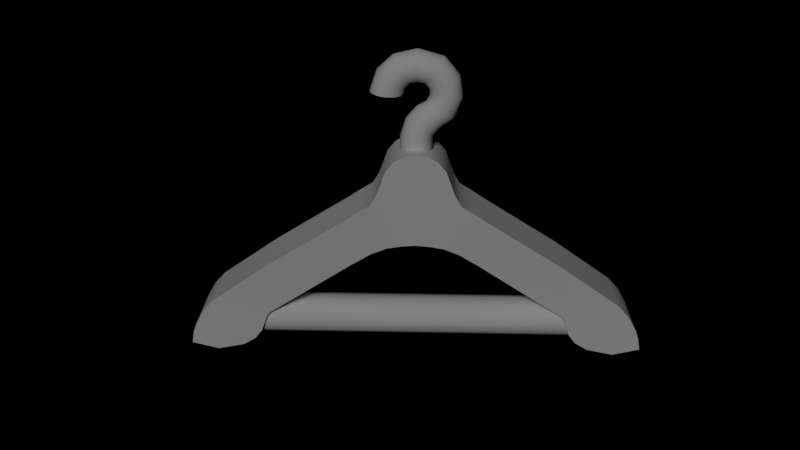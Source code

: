 # Source: Props.blend  (saved by Blender 2.79.0; exported with 4.5.12 LTS)
import bpy
from mathutils import Matrix  # noqa: F401  (used for matrix-valued properties, if any)

bpy.ops.wm.read_factory_settings(use_empty=True)
scene = bpy.context.scene
scene.name = 'Scene'

# ---- collections
col_collection_1 = bpy.data.collections.new('Collection 1'); scene.collection.children.link(col_collection_1)

# ---- materials (node trees are filled in below, after node groups)
mat_material = bpy.data.materials.new('Material')
mat_material.alpha_threshold = 0.0
mat_material.roughness = 0.5
mat_material.line_color = (0.0, 0.0, 0.0, 1.0)
mat_material_001 = bpy.data.materials.new('Material.001')
mat_material_001.alpha_threshold = 0.0
mat_material_001.roughness = 0.5

# ---- material node trees
mat_material.use_nodes = True; mat_material.node_tree.nodes.clear()
_N = mat_material.node_tree.nodes; _L = mat_material.node_tree.links
n0 = _N.new('ShaderNodeOutputMaterial'); n0.name = 'Material Output'; n0.location = (300, 300)
n1 = _N.new('ShaderNodeBsdfDiffuse'); n1.name = 'Diffuse BSDF'; n1.location = (10, 300)
n1.inputs[0].default_value = (0.6982, 0.6982, 0.6982, 1.0)
_L.new(n1.outputs[0], n0.inputs[0])
n0.is_active_output = True
mat_material_001.use_nodes = True; mat_material_001.node_tree.nodes.clear()
_N = mat_material_001.node_tree.nodes; _L = mat_material_001.node_tree.links
n0 = _N.new('ShaderNodeOutputMaterial'); n0.name = 'Material Output'; n0.location = (300, 300)
n1 = _N.new('ShaderNodeBsdfDiffuse'); n1.name = 'Diffuse BSDF'; n1.location = (10, 300)
n1.inputs[0].default_value = (0.01341, 0.01341, 0.01341, 1.0)
_L.new(n1.outputs[0], n0.inputs[0])
n0.is_active_output = True

# ---- world
world_world = bpy.data.worlds.new('World'); scene.world = world_world
world_world.use_nodes = True; world_world.node_tree.nodes.clear()
_N = world_world.node_tree.nodes; _L = world_world.node_tree.links
n0 = _N.new('ShaderNodeOutputWorld'); n0.name = 'World Output'; n0.location = (300, 300)
n1 = _N.new('ShaderNodeBackground'); n1.name = 'Background'; n1.location = (10, 300)
n1.inputs[0].default_value = (0.0, 0.0, 0.0, 1.0)
_L.new(n1.outputs[0], n0.inputs[0])
n0.is_active_output = True
world_world.color = (0.0, 1.0, 0.0)
world_world.use_sun_shadow = False
world_world.sun_shadow_jitter_overblur = 0.0
world_world.cycles.sampling_method = 'MANUAL'

# ---- cameras
cam_camera = bpy.data.cameras.new('Camera')
cam_camera.clip_end = 100.0
cam_camera.lens = 35.0
cam_camera.sensor_width = 32.0
cam_camera.sensor_height = 18.0
cam_camera.ortho_scale = 7.314
cam_camera.dof.focus_distance = 0.0

# ---- lights
light_lamp = bpy.data.lights.new('Lamp', 'SUN')
light_lamp.transmission_factor = 0.0
light_lamp.cutoff_distance = 30.0
light_lamp.angle = 0.1993
light_lamp.energy = 1.0
light_lamp.shadow_buffer_clip_start = 1.001
light_lamp.shadow_soft_size = 0.1
light_lamp.shadow_cascade_max_distance = 1000.0

# ---- meshes
me_plane = bpy.data.meshes.new('Plane')
me_plane.from_pydata([(0.04402, -0.2681, 0.4554), (0.09598, -0.2161, 0.4959), (0.1265, -0.1318, -0.2226), (0.1534, -0.1587, 0.501), (-0.2552, 0.0312, 0.4554), (-0.2033, 0.08316, 0.4959), (0.2108, -0.1013, 0.4959), (0.2627, -0.04933, 0.4554), (0.3058, -0.006326, 0.3819), (0.3273, 0.01518, 0.2957), (0.3523, 0.04026, 0.1994), (0.3846, 0.07252, 0.1183), (0.4491, 0.137, 0.06005), (0.5172, 0.2051, -0.005842), (0.6122, 0.3001, -0.092), (0.9168, 0.6047, -0.3682), (1.238, 0.9255, -0.6926), (1.297, 0.9846, -0.7863), (1.345, 1.033, -0.9055), (1.365, 1.053, -0.9815), (1.379, 1.067, -1.08), (1.226, 0.9416, -1.146), (1.075, 0.8165, -1.117), (1.007, 0.7488, -1.058), (0.9675, 0.7091, -0.9856), (0.9307, 0.6724, -0.8463), (0.9116, 0.6533, -0.8151), (0.4618, 0.2034, -0.3889), (0.3603, 0.102, -0.2995), (0.2765, 0.01817, -0.2496), (0.2015, -0.0568, -0.2309), (0.001015, -0.3111, 0.3819), (-0.02049, -0.3326, 0.2957), (-0.04557, -0.3577, 0.1994), (-0.07783, -0.3899, 0.1183), (-0.1423, -0.4544, 0.06005), (-0.2104, -0.5225, -0.005842), (-0.3054, -0.6175, -0.092), (-0.61, -0.9221, -0.3682), (-0.9308, -1.243, -0.6926), (-0.9899, -1.302, -0.7863), (-1.038, -1.35, -0.9055), (-1.058, -1.37, -0.9815), (-1.072, -1.384, -1.08), (-0.9469, -1.231, -1.146), (-0.8218, -1.08, -1.117), (-0.7542, -1.013, -1.058), (-0.7145, -0.9728, -0.9856), (-0.6777, -0.9361, -0.8463), (-0.6586, -0.9169, -0.8151), (-0.2087, -0.4671, -0.3889), (-0.1073, -0.3656, -0.2995), (-0.02349, -0.2818, -0.2496), (0.05149, -0.2069, -0.2309), (-0.119, 0.1137, -0.2226), (-0.1459, 0.1406, 0.501), (-0.08847, 0.198, 0.4959), (-0.03651, 0.2499, 0.4554), (0.006495, 0.2929, 0.3819), (0.028, 0.3144, 0.2957), (0.05308, 0.3395, 0.1994), (0.08534, 0.3718, 0.1183), (0.1498, 0.4363, 0.06005), (0.2179, 0.5044, -0.005842), (0.3129, 0.5993, -0.092), (0.6175, 0.904, -0.3682), (0.9383, 1.225, -0.6926), (0.9974, 1.284, -0.7863), (1.046, 1.332, -0.9055), (1.066, 1.352, -0.9815), (1.08, 1.366, -1.08), (0.9544, 1.213, -1.146), (0.8293, 1.062, -1.117), (0.7617, 0.9944, -1.058), (0.722, 0.9547, -0.9856), (0.6852, 0.9179, -0.8463), (0.6661, 0.8988, -0.8151), (0.2162, 0.4489, -0.3889), (0.1148, 0.3475, -0.2995), (0.031, 0.2637, -0.2496), (-0.04398, 0.1887, -0.2309), (-0.2982, -0.01181, 0.3819), (-0.3197, -0.03331, 0.2957), (-0.3448, -0.0584, 0.1994), (-0.3771, -0.09065, 0.1183), (-0.4416, -0.1552, 0.06005), (-0.5097, -0.2232, -0.005842), (-0.6047, -0.3182, -0.092), (-0.9093, -0.6228, -0.3682), (-1.23, -0.9436, -0.6926), (-1.289, -1.003, -0.7863), (-1.338, -1.051, -0.9055), (-1.357, -1.071, -0.9815), (-1.372, -1.085, -1.08), (-1.219, -0.9597, -1.146), (-1.067, -0.8346, -1.117), (-0.9997, -0.767, -1.058), (-0.96, -0.7273, -0.9856), (-0.9232, -0.6905, -0.8463), (-0.9041, -0.6714, -0.8151), (-0.4543, -0.2215, -0.3889), (-0.3528, -0.1201, -0.2995), (-0.269, -0.03631, -0.2496), (-0.194, 0.03867, -0.2309), (-1.169, -0.9641, -0.9162), (0.9588, 1.163, -0.9162), (-1.154, -0.9787, -0.993), (0.9734, 1.149, -0.993), (-1.114, -1.018, -1.049), (1.013, 1.109, -1.049), (-1.06, -1.073, -1.07), (1.067, 1.055, -1.07), (-1.006, -1.127, -1.049), (1.122, 1.0, -1.049), (-0.9658, -1.167, -0.993), (1.162, 0.9605, -0.993), (-0.9513, -1.181, -0.9162), (1.176, 0.946, -0.9162), (-0.9658, -1.167, -0.8394), (1.162, 0.9605, -0.8394), (-1.006, -1.127, -0.7831), (1.122, 1.0, -0.7831), (-1.06, -1.073, -0.7626), (1.067, 1.055, -0.7626), (-1.114, -1.018, -0.7831), (1.013, 1.109, -0.7831), (-1.154, -0.9787, -0.8394), (0.9734, 1.149, -0.8394), (-0.01514, 0.1389, 0.7257), (0.02918, 0.1609, 0.6899), (-0.07969, 0.07438, 0.4186), (-0.05992, 0.09415, 0.656), (-0.02679, 0.1049, 0.4186), (-0.01212, 0.1196, 0.6277), (0.0343, 0.1049, 0.4186), (0.04523, 0.1158, 0.607), (0.0872, 0.07438, 0.4186), (0.09676, 0.08394, 0.5994), (0.1177, 0.02148, 0.4186), (0.1287, 0.03241, 0.607), (0.1177, -0.03961, 0.4186), (0.1324, -0.02494, 0.6277), (0.0872, -0.09251, 0.4186), (0.107, -0.07274, 0.656), (0.0343, -0.1231, 0.4186), (0.05917, -0.09818, 0.6842), (-0.02679, -0.1231, 0.4186), (0.001824, -0.09444, 0.7049), (-0.07969, -0.09251, 0.4186), (-0.04971, -0.06253, 0.7125), (-0.1102, -0.03961, 0.4186), (-0.08162, -0.011, 0.7049), (-0.1102, 0.02148, 0.4186), (-0.08536, 0.04635, 0.6842), (0.08399, 0.1546, 0.6636), (0.1346, 0.1218, 0.654), (0.1674, 0.07116, 0.6636), (0.1737, 0.01636, 0.6899), (0.1517, -0.02797, 0.7257), (0.1074, -0.04993, 0.7615), (0.05261, -0.04365, 0.7878), (0.002009, -0.01081, 0.7974), (-0.03083, 0.03979, 0.7878), (-0.03711, 0.0946, 0.7615), (0.04042, 0.1945, 0.7769), (0.01501, 0.1467, 0.8053), (0.01876, 0.08938, 0.826), (0.05068, 0.03786, 0.8336), (0.1022, 0.00594, 0.826), (0.1595, 0.002187, 0.8053), (0.2073, 0.0276, 0.7769), (0.2327, 0.07538, 0.7486), (0.229, 0.1327, 0.7279), (0.1971, 0.1842, 0.7203), (0.1455, 0.2162, 0.7279), (0.0882, 0.2199, 0.7486), (-0.07969, 0.07438, 0.5792), (-0.02679, 0.1049, 0.5792), (0.0343, 0.1049, 0.5792), (0.0872, 0.07438, 0.5792), (0.1177, 0.02148, 0.5792), (0.1177, -0.03961, 0.5792), (0.0872, -0.09251, 0.5792), (0.0343, -0.1231, 0.5792), (-0.02679, -0.1231, 0.5792), (-0.07969, -0.09251, 0.5792), (-0.1102, -0.03961, 0.5792), (-0.1102, 0.02148, 0.5792), (0.06823, 0.2223, 0.8806), (0.03769, 0.1694, 0.8815), (0.03769, 0.1083, 0.8822), (0.06824, 0.05542, 0.8824), (0.1211, 0.02487, 0.8822), (0.1822, 0.02487, 0.8815), (0.2351, 0.0554, 0.8806), (0.2657, 0.1083, 0.8796), (0.2656, 0.1694, 0.879), (0.2351, 0.2223, 0.8787), (0.1822, 0.2528, 0.879), (0.1211, 0.2528, 0.8796), (0.05524, 0.2093, 0.9787), (0.02886, 0.1606, 0.953), (0.03191, 0.1025, 0.9342), (0.06357, 0.05075, 0.9273), (0.1154, 0.01909, 0.9342), (0.1734, 0.01604, 0.953), (0.2221, 0.04242, 0.9787), (0.2485, 0.09115, 1.004), (0.2455, 0.1492, 1.023), (0.2138, 0.201, 1.03), (0.162, 0.2326, 1.023), (0.104, 0.2357, 1.004), (0.00468, 0.1587, 1.062), (-0.008984, 0.1227, 1.015), (0.003373, 0.07399, 0.9799), (0.03844, 0.02562, 0.9672), (0.08682, -0.009449, 0.9799), (0.1355, -0.02181, 1.015), (0.1716, -0.008142, 1.062), (0.1852, 0.02788, 1.109), (0.1729, 0.07661, 1.144), (0.1378, 0.125, 1.157), (0.08943, 0.1601, 1.144), (0.0407, 0.1724, 1.109), (-0.07799, 0.07608, 1.091), (-0.06683, 0.06488, 1.032), (-0.0363, 0.03432, 0.9884), (0.005418, -0.007403, 0.9726), (0.04715, -0.04912, 0.9884), (0.0777, -0.07965, 1.032), (0.0889, -0.09081, 1.091), (0.07774, -0.07961, 1.15), (0.04721, -0.04905, 1.193), (0.005495, -0.007327, 1.209), (-0.03623, 0.03439, 1.193), (-0.06679, 0.06492, 1.15), (-0.1537, 0.0003399, 1.067), (-0.1209, 0.01082, 1.017), (-0.07449, -0.003873, 0.9799), (-0.02697, -0.03979, 0.9664), (0.008948, -0.08732, 0.9799), (0.02364, -0.1337, 1.017), (0.01316, -0.1665, 1.067), (-0.01967, -0.177, 1.118), (-0.06607, -0.1623, 1.155), (-0.1136, -0.1264, 1.168), (-0.1495, -0.07889, 1.155), (-0.1642, -0.03249, 1.118), (-0.2089, -0.05481, 0.9965), (-0.1636, -0.03186, 0.9626), (-0.108, -0.03742, 0.9378), (-0.05717, -0.07, 0.9287), (-0.0246, -0.1209, 0.9378), (-0.01904, -0.1764, 0.9626), (-0.04199, -0.2217, 0.9965), (-0.0873, -0.2446, 1.03), (-0.1428, -0.2391, 1.055), (-0.1937, -0.2065, 1.064), (-0.2263, -0.1556, 1.055), (-0.2318, -0.1001, 1.03), (-0.2309, -0.07688, 0.8949), (-0.1782, -0.04652, 0.8894), (-0.1173, -0.04665, 0.8853), (-0.06442, -0.07725, 0.8839), (-0.03383, -0.1301, 0.8853), (-0.0337, -0.191, 0.8894), (-0.06406, -0.2438, 0.8949), (-0.1168, -0.2741, 0.9004), (-0.1777, -0.274, 0.9045), (-0.2306, -0.2434, 0.9059), (-0.2612, -0.1905, 0.9045), (-0.2613, -0.1296, 0.9004), (-0.1475, -0.1603, 0.863)], [], [(3, 8, 7), (2, 8, 3), (26, 25, 16), (7, 6, 3), (9, 8, 2), (10, 9, 30), (2, 30, 9), (30, 29, 10), (10, 29, 11), (11, 29, 12), (13, 12, 28), (16, 15, 26), (12, 29, 28), (15, 27, 26), (18, 17, 23), (20, 19, 21), (22, 21, 19), (24, 23, 17), (25, 24, 16), (22, 19, 18), (17, 16, 24), (13, 28, 27), (13, 27, 14), (23, 22, 18), (14, 27, 15), (3, 0, 31), (2, 3, 31), (49, 39, 48), (0, 3, 1), (32, 2, 31), (33, 53, 32), (2, 32, 53), (53, 33, 52), (33, 34, 52), (34, 35, 52), (36, 51, 35), (39, 49, 38), (35, 51, 52), (38, 49, 50), (41, 46, 40), (43, 44, 42), (45, 42, 44), (47, 40, 46), (48, 39, 47), (45, 41, 42), (40, 47, 39), (36, 50, 51), (36, 37, 50), (46, 41, 45), (37, 38, 50), (55, 57, 58), (54, 55, 58), (76, 66, 75), (57, 55, 56), (59, 54, 58), (60, 80, 59), (54, 59, 80), (80, 60, 79), (60, 61, 79), (61, 62, 79), (63, 78, 62), (66, 76, 65), (62, 78, 79), (65, 76, 77), (68, 73, 67), (70, 71, 69), (72, 69, 71), (74, 67, 73), (75, 66, 74), (72, 68, 69), (67, 74, 66), (63, 77, 78), (63, 64, 77), (73, 68, 72), (64, 65, 77), (55, 81, 4), (54, 81, 55), (99, 98, 89), (4, 5, 55), (82, 81, 54), (83, 82, 103), (54, 103, 82), (103, 102, 83), (83, 102, 84), (84, 102, 85), (86, 85, 101), (89, 88, 99), (85, 102, 101), (88, 100, 99), (91, 90, 96), (93, 92, 94), (95, 94, 92), (97, 96, 90), (98, 97, 89), (95, 92, 91), (90, 89, 97), (86, 101, 100), (86, 100, 87), (96, 95, 91), (87, 100, 88), (49, 48, 98, 99), (24, 25, 75, 74), (50, 49, 99, 100), (25, 26, 76, 75), (30, 2, 54, 80), (51, 50, 100, 101), (26, 27, 77, 76), (52, 51, 101, 102), (27, 28, 78, 77), (3, 6, 56, 55), (53, 52, 102, 103), (28, 29, 79, 78), (2, 53, 103, 54), (29, 30, 80, 79), (1, 3, 55, 5), (0, 1, 5, 4), (31, 0, 4, 81), (6, 7, 57, 56), (32, 31, 81, 82), (7, 8, 58, 57), (33, 32, 82, 83), (8, 9, 59, 58), (34, 33, 83, 84), (9, 10, 60, 59), (35, 34, 84, 85), (10, 11, 61, 60), (36, 35, 85, 86), (11, 12, 62, 61), (37, 36, 86, 87), (12, 13, 63, 62), (38, 37, 87, 88), (13, 14, 64, 63), (39, 38, 88, 89), (14, 15, 65, 64), (40, 39, 89, 90), (15, 16, 66, 65), (41, 40, 90, 91), (16, 17, 67, 66), (42, 41, 91, 92), (17, 18, 68, 67), (43, 42, 92, 93), (18, 19, 69, 68), (44, 43, 93, 94), (19, 20, 70, 69), (45, 44, 94, 95), (20, 21, 71, 70), (46, 45, 95, 96), (21, 22, 72, 71), (47, 46, 96, 97), (22, 23, 73, 72), (48, 47, 97, 98), (23, 24, 74, 73), (104, 105, 107, 106), (106, 107, 109, 108), (108, 109, 111, 110), (110, 111, 113, 112), (112, 113, 115, 114), (114, 115, 117, 116), (116, 117, 119, 118), (118, 119, 121, 120), (120, 121, 123, 122), (122, 123, 125, 124), (124, 125, 127, 126), (126, 127, 105, 104), (128, 163, 165, 164), (147, 145, 159, 160), (176, 131, 133, 177), (160, 159, 169, 168), (151, 149, 161, 162), (177, 133, 135, 178), (156, 155, 173, 172), (137, 135, 154, 155), (178, 135, 137, 179), (154, 129, 175, 174), (141, 139, 156, 157), (179, 137, 139, 180), (161, 160, 168, 167), (145, 143, 158, 159), (180, 139, 141, 181), (159, 158, 170, 169), (149, 147, 160, 161), (181, 141, 143, 182), (157, 156, 172, 171), (133, 131, 128, 129), (182, 143, 145, 183), (155, 154, 174, 173), (153, 151, 162, 163), (183, 145, 147, 184), (163, 162, 166, 165), (131, 153, 163, 128), (184, 147, 149, 185), (166, 167, 191, 190), (135, 133, 129, 154), (185, 149, 151, 186), (139, 137, 155, 156), (129, 128, 164, 175), (186, 151, 153, 187), (158, 157, 171, 170), (143, 141, 157, 158), (187, 153, 131, 176), (130, 132, 134, 136, 138, 140, 142, 144, 146, 148, 150, 152), (162, 161, 167, 166), (152, 187, 176, 130), (150, 186, 187, 152), (148, 185, 186, 150), (146, 184, 185, 148), (144, 183, 184, 146), (142, 182, 183, 144), (140, 181, 182, 142), (138, 180, 181, 140), (136, 179, 180, 138), (134, 178, 179, 136), (132, 177, 178, 134), (130, 176, 177, 132), (193, 194, 206, 205), (173, 174, 198, 197), (170, 171, 195, 194), (167, 168, 192, 191), (174, 175, 199, 198), (164, 165, 189, 188), (171, 172, 196, 195), (168, 169, 193, 192), (175, 164, 188, 199), (165, 166, 190, 189), (172, 173, 197, 196), (169, 170, 194, 193), (208, 209, 221, 220), (190, 191, 203, 202), (197, 198, 210, 209), (194, 195, 207, 206), (191, 192, 204, 203), (198, 199, 211, 210), (188, 189, 201, 200), (195, 196, 208, 207), (192, 193, 205, 204), (199, 188, 200, 211), (189, 190, 202, 201), (196, 197, 209, 208), (213, 214, 226, 225), (205, 206, 218, 217), (202, 203, 215, 214), (209, 210, 222, 221), (206, 207, 219, 218), (203, 204, 216, 215), (210, 211, 223, 222), (200, 201, 213, 212), (207, 208, 220, 219), (204, 205, 217, 216), (211, 200, 212, 223), (201, 202, 214, 213), (235, 224, 236, 247), (220, 221, 233, 232), (217, 218, 230, 229), (214, 215, 227, 226), (221, 222, 234, 233), (218, 219, 231, 230), (215, 216, 228, 227), (222, 223, 235, 234), (212, 213, 225, 224), (219, 220, 232, 231), (216, 217, 229, 228), (223, 212, 224, 235), (240, 241, 253, 252), (225, 226, 238, 237), (232, 233, 245, 244), (229, 230, 242, 241), (226, 227, 239, 238), (233, 234, 246, 245), (230, 231, 243, 242), (227, 228, 240, 239), (234, 235, 247, 246), (224, 225, 237, 236), (231, 232, 244, 243), (228, 229, 241, 240), (252, 253, 265, 264), (247, 236, 248, 259), (237, 238, 250, 249), (244, 245, 257, 256), (241, 242, 254, 253), (238, 239, 251, 250), (245, 246, 258, 257), (242, 243, 255, 254), (239, 240, 252, 251), (246, 247, 259, 258), (236, 237, 249, 248), (243, 244, 256, 255), (259, 248, 260, 271), (249, 250, 262, 261), (256, 257, 269, 268), (253, 254, 266, 265), (250, 251, 263, 262), (257, 258, 270, 269), (254, 255, 267, 266), (251, 252, 264, 263), (258, 259, 271, 270), (248, 249, 261, 260), (255, 256, 268, 267), (265, 266, 272), (262, 263, 272), (269, 270, 272), (266, 267, 272), (263, 264, 272), (270, 271, 272), (260, 261, 272), (267, 268, 272), (264, 265, 272), (271, 260, 272), (261, 262, 272), (268, 269, 272)])
me_plane.polygons.foreach_set('use_smooth', [True] * 309)
me_plane.materials.append(mat_material)
me_plane.use_remesh_preserve_volume = False
me_plane.use_remesh_preserve_attributes = False
me_plane.use_mirror_vertex_groups = False
me_plane.update()
me_cube = bpy.data.meshes.new('Cube')
me_cube.from_pydata([(5.952, 0.9518, -0.9521), (4.04, -0.9611, 0.8798), (4.037, -0.9634, 0.672), (4.036, -0.9639, 0.2637), (4.036, -0.9639, -0.2637), (4.036, 0.2635, -0.9639), (4.037, -0.6721, -0.9633), (4.04, -0.8797, -0.9607), (4.037, -0.9634, -0.672), (4.04, -0.9611, -0.8798), (5.952, -0.952, -0.9521), (4.048, -0.952, -0.9521), (5.964, 0.2635, -0.9639), (5.963, -0.6721, -0.9633), (5.961, -0.8797, -0.9607), (5.881, -0.9912, 0.8812), (5.672, -0.9932, 0.8819), (5.264, -0.9933, 0.8821), (4.736, -0.9933, 0.8821), (4.328, -0.9932, 0.8819), (4.119, -0.9912, 0.8812), (5.882, -0.9932, 0.6722), (5.653, -0.995, 0.6584), (5.293, -0.995, 0.6456), (4.736, -0.995, 0.6465), (4.328, -0.995, 0.6724), (4.118, -0.9932, 0.6722), (5.882, -0.9932, 0.2638), (5.64, -0.995, 0.2989), (5.272, -0.995, 0.2719), (4.728, -0.995, 0.2719), (4.354, -0.995, 0.2638), (4.118, -0.9932, 0.2638), (5.882, -0.9932, -0.2638), (5.646, -0.995, -0.2638), (5.272, -0.995, -0.2719), (4.728, -0.995, -0.2719), (4.36, -0.995, -0.299), (4.118, -0.9932, -0.2638), (5.882, -0.9932, -0.6722), (5.672, -0.995, -0.6724), (5.264, -0.995, -0.6465), (4.707, -0.995, -0.6456), (4.347, -0.995, -0.6585), (4.118, -0.9932, -0.6722), (5.881, -0.9912, -0.8812), (5.672, -0.9932, -0.8819), (5.264, -0.9933, -0.8821), (4.736, -0.9933, -0.8821), (4.328, -0.9932, -0.8819), (4.119, -0.9912, -0.8812), (4.328, -0.9636, 0.9636), (4.736, -0.9641, 0.9642), (5.264, -0.9641, 0.9642), (5.672, -0.9636, 0.9636), (5.879, -0.9612, 0.9613), (4.121, -0.9612, -0.9607), (4.328, -0.9636, -0.9633), (4.736, -0.9641, -0.9639), (5.264, -0.9641, -0.9639), (5.672, -0.9636, -0.9633), (5.879, -0.9612, -0.9607), (5.881, -0.8812, -0.9835), (5.672, -0.8819, -0.9894), (5.264, -0.8821, -0.9906), (4.736, -0.8821, -0.9906), (4.328, -0.8819, -0.9894), (4.119, -0.8812, -0.9835), (5.882, -0.6723, -0.9894), (5.672, -0.6724, -0.9964), (5.264, -0.6466, -0.998), (4.736, -0.6466, -0.998), (4.328, -0.6724, -0.9964), (4.118, -0.6723, -0.9894), (5.882, -0.2639, -0.9906), (5.646, -0.2639, -0.998), (5.272, -0.272, -0.9996), (4.728, -0.272, -0.9996), (4.354, -0.2639, -0.998), (4.118, -0.2639, -0.9906), (5.882, 0.2636, -0.9906), (5.646, 0.2637, -0.998), (5.272, 0.2719, -0.9996), (4.728, 0.2719, -0.9996), (4.354, 0.2637, -0.998), (4.118, 0.2636, -0.9906), (5.882, 0.672, -0.9894), (5.672, 0.6723, -0.9964), (5.264, 0.6465, -0.998), (4.736, 0.6465, -0.998), (4.328, 0.6723, -0.9964), (4.118, 0.672, -0.9894), (5.881, 0.881, -0.9835), (5.672, 0.8819, -0.9894), (5.264, 0.8821, -0.9906), (4.736, 0.8821, -0.9906), (4.328, 0.8819, -0.9894), (4.119, 0.881, -0.9835), (4.121, 0.9605, -0.9607), (4.736, 0.9639, -0.9639), (5.264, 0.9639, -0.9639), (5.672, 0.9633, -0.9633), (5.879, 0.9605, -0.9607), (5.961, 0.9604, -0.8798), (4.048, -0.952, 0.9521), (4.048, 0.9518, 0.9521), (5.963, 0.9631, -0.672), (5.964, 0.9637, -0.2637), (5.964, 0.9637, 0.2637), (5.963, 0.9631, 0.672), (4.04, 0.9604, -0.8798), (4.037, 0.9631, -0.672), (4.036, 0.9637, -0.2637), (4.036, 0.9637, 0.2637), (4.04, -0.8797, 0.9613), (4.037, -0.6721, 0.9636), (4.036, 0.2635, 0.9642), (4.037, 0.9631, 0.672), (4.04, 0.9604, 0.8798), (4.048, 0.9518, -0.9521), (5.961, -0.8797, 0.9613), (5.963, -0.6721, 0.9636), (5.964, 0.2635, 0.9642), (5.881, 0.9834, -0.8812), (5.672, 0.9894, -0.8819), (5.264, 0.9906, -0.8821), (4.736, 0.9906, -0.8821), (4.328, 0.9894, -0.8819), (4.119, 0.9834, -0.8812), (5.882, 0.9893, -0.6722), (5.672, 0.9964, -0.6724), (5.264, 0.998, -0.6465), (4.736, 0.998, -0.6465), (4.328, 0.9964, -0.6724), (4.118, 0.9893, -0.6722), (5.882, 0.9905, -0.2638), (5.646, 0.9979, -0.2638), (5.272, 0.9996, -0.2719), (4.728, 0.9996, -0.2719), (4.354, 0.9979, -0.2638), (4.118, 0.9905, -0.2638), (5.882, 0.9905, 0.2638), (5.646, 0.9979, 0.2638), (5.272, 0.9996, 0.2719), (4.728, 0.9996, 0.2719), (4.354, 0.9979, 0.2638), (4.118, 0.9905, 0.2638), (5.882, 0.9893, 0.6722), (5.672, 0.9964, 0.6724), (5.264, 0.998, 0.6465), (4.736, 0.998, 0.6465), (4.328, 0.9964, 0.6724), (4.118, 0.9893, 0.6722), (5.881, 0.9834, 0.8812), (5.672, 0.9894, 0.8819), (5.264, 0.9906, 0.8821), (4.736, 0.9906, 0.8821), (4.328, 0.9894, 0.8819), (4.119, 0.9834, 0.8812), (4.328, 0.9633, -0.9633), (5.881, 0.881, 0.9915), (5.672, 0.8819, 0.9936), (5.264, 0.8821, 0.9937), (4.736, 0.8821, 0.9937), (4.328, 0.8819, 0.9936), (4.119, 0.881, 0.9915), (5.882, 0.672, 0.9936), (5.653, 0.6584, 0.9954), (5.293, 0.6456, 0.9954), (4.707, 0.6456, 0.9954), (4.347, 0.6584, 0.9954), (4.118, 0.672, 0.9936), (5.882, 0.2636, 0.9937), (5.638, 0.2618, 0.9954), (5.272, 0.2719, 0.9954), (4.728, 0.2719, 0.9954), (4.362, 0.2618, 0.9954), (4.118, 0.2636, 0.9937), (5.882, -0.2639, 0.9937), (5.638, -0.262, 0.9954), (5.272, -0.272, 0.9954), (4.728, -0.272, 0.9954), (4.362, -0.262, 0.9954), (4.118, -0.2639, 0.9937), (5.882, -0.6723, 0.9936), (5.653, -0.6585, 0.9954), (5.293, -0.6456, 0.9954), (4.707, -0.6456, 0.9954), (4.347, -0.6585, 0.9954), (4.118, -0.6723, 0.9936), (5.881, -0.8812, 0.9915), (5.672, -0.8819, 0.9936), (5.264, -0.8821, 0.9937), (4.736, -0.8821, 0.9937), (4.328, -0.8819, 0.9936), (4.119, -0.8812, 0.9915), (4.121, 0.9605, 0.9613), (4.328, 0.9633, 0.9636), (4.736, 0.9639, 0.9642), (5.264, 0.9639, 0.9642), (5.672, 0.9633, 0.9636), (5.879, 0.9605, 0.9613), (4.121, -0.9612, 0.9613), (5.961, 0.9604, 0.8798), (5.961, -0.9611, 0.8798), (5.963, -0.9634, 0.672), (5.964, -0.9639, 0.2637), (5.964, -0.9639, -0.2637), (5.963, -0.9634, -0.672), (5.961, -0.9611, -0.8798), (5.952, 0.9518, 0.9521), (5.952, -0.952, 0.9521), (5.991, 0.8809, 0.8812), (5.993, 0.6719, 0.8819), (5.993, 0.2635, 0.8821), (5.993, -0.2639, 0.8821), (5.993, -0.6722, 0.8819), (5.991, -0.881, 0.8812), (5.993, 0.8816, 0.6722), (5.995, 0.672, 0.6724), (5.995, 0.2637, 0.6465), (5.995, -0.2935, 0.6456), (5.995, -0.6529, 0.6585), (5.993, -0.8816, 0.6722), (5.993, 0.8817, 0.2638), (5.995, 0.6463, 0.2638), (5.995, 0.2719, 0.2719), (5.995, -0.2719, 0.2719), (5.995, -0.6399, 0.2989), (5.993, -0.8818, 0.2638), (5.993, 0.8817, -0.2638), (5.995, 0.6399, -0.2989), (5.995, 0.2719, -0.2719), (5.995, -0.2719, -0.2719), (5.995, -0.6463, -0.2638), (5.993, -0.8818, -0.2638), (5.993, 0.8816, -0.6722), (5.995, 0.6528, -0.6585), (5.995, 0.2933, -0.6456), (5.995, -0.2638, -0.6465), (5.995, -0.6722, -0.6724), (5.993, -0.8816, -0.6722), (5.991, 0.8809, -0.8812), (5.993, 0.6719, -0.8819), (5.993, 0.2635, -0.8821), (5.993, -0.2639, -0.8821), (5.993, -0.6722, -0.8819), (5.991, -0.881, -0.8812), (5.964, -0.264, 0.9642), (5.963, 0.6717, 0.9636), (5.961, 0.8795, 0.9613), (5.964, -0.264, -0.9639), (5.963, 0.6717, -0.9633), (5.961, 0.8795, -0.9607), (4.017, -0.881, 0.8812), (4.011, -0.6722, 0.8819), (4.009, -0.2639, 0.8821), (4.009, 0.2635, 0.8821), (4.011, 0.6719, 0.8819), (4.017, 0.8809, 0.8812), (4.011, -0.8816, 0.6722), (4.004, -0.6722, 0.6724), (4.002, -0.2638, 0.6465), (4.002, 0.2637, 0.6465), (4.004, 0.672, 0.6724), (4.011, 0.8816, 0.6722), (4.009, -0.8818, 0.2638), (4.002, -0.6463, 0.2638), (4.0, -0.2719, 0.2719), (4.0, 0.2719, 0.2719), (4.002, 0.6463, 0.2638), (4.009, 0.8817, 0.2638), (4.009, -0.8818, -0.2638), (4.002, -0.6463, -0.2638), (4.0, -0.2719, -0.2719), (4.0, 0.2719, -0.2719), (4.002, 0.6463, -0.2638), (4.009, 0.8817, -0.2638), (4.011, -0.8816, -0.6722), (4.004, -0.6722, -0.6724), (4.002, -0.2638, -0.6465), (4.002, 0.2637, -0.6465), (4.004, 0.672, -0.6724), (4.011, 0.8816, -0.6722), (4.017, -0.881, -0.8812), (4.011, -0.6722, -0.8819), (4.009, -0.2639, -0.8821), (4.009, 0.2635, -0.8821), (4.011, 0.6719, -0.8819), (4.017, 0.8809, -0.8812), (4.04, 0.8795, 0.9613), (4.037, 0.6717, 0.9636), (4.036, -0.264, 0.9642), (4.04, 0.8795, -0.9607), (4.037, 0.6717, -0.9633), (4.036, -0.264, -0.9639), (5.478, 0.6755, 0.9954), (4.346, -0.5, 0.9954), (4.37, -0.4123, 0.9954), (5.478, 0.1755, 0.9954), (4.434, -0.348, 0.9954), (5.566, 0.152, 0.9954), (4.522, -0.3245, 0.9954), (5.63, 0.08773, 0.9954), (4.61, 0.652, 0.9954), (5.654, -2.457e-05, 0.9954), (4.674, 0.5877, 0.9954), (5.63, -0.08777, 0.9954), (4.697, 0.5, 0.9954), (5.566, -0.152, 0.9954), (4.674, 0.4122, 0.9954), (5.478, -0.1755, 0.9954), (4.61, 0.348, 0.9954), (5.39, -0.152, 0.9954), (4.522, 0.3245, 0.9954), (5.326, -0.08777, 0.9954), (4.434, 0.348, 0.9954), (5.303, -2.465e-05, 0.9954), (4.37, 0.4122, 0.9954), (5.326, 0.08773, 0.9954), (4.346, 0.5, 0.9954), (5.39, 0.152, 0.9954), (4.37, 0.5877, 0.9954), (5.566, 0.652, 0.9954), (4.434, 0.652, 0.9954), (5.63, 0.5877, 0.9954), (4.61, 0.152, 0.9954), (5.654, 0.5, 0.9954), (4.674, 0.08773, 0.9954), (5.63, 0.4122, 0.9954), (4.697, -2.465e-05, 0.9954), (5.566, 0.348, 0.9954), (4.674, -0.08777, 0.9954), (5.478, 0.3245, 0.9954), (4.61, -0.152, 0.9954), (5.39, 0.348, 0.9954), (4.522, -0.1755, 0.9954), (5.326, 0.4122, 0.9954), (4.434, -0.152, 0.9954), (5.303, 0.5, 0.9954), (4.37, -0.08777, 0.9954), (5.326, 0.5877, 0.9954), (4.346, -2.457e-05, 0.9954), (5.39, 0.652, 0.9954), (5.478, -0.3245, 0.9954), (4.37, 0.08773, 0.9954), (4.434, 0.152, 0.9954), (5.566, -0.348, 0.9954), (4.522, 0.1755, 0.9954), (5.63, -0.4123, 0.9954), (4.522, 0.6755, 0.9954), (5.654, -0.5, 0.9954), (5.63, -0.5878, 0.9954), (5.566, -0.652, 0.9954), (5.478, -0.6755, 0.9954), (5.39, -0.652, 0.9954), (5.326, -0.5878, 0.9954), (5.303, -0.5, 0.9954), (5.326, -0.4123, 0.9954), (5.39, -0.348, 0.9954), (4.37, -0.5878, 0.9954), (4.434, -0.652, 0.9954), (4.522, -0.6755, 0.9954), (4.61, -0.652, 0.9954), (4.674, -0.5878, 0.9954), (4.697, -0.5, 0.9954), (4.674, -0.4123, 0.9954), (4.61, -0.348, 0.9954), (5.478, -0.995, 0.6755), (5.0, -0.995, 0.1755), (5.088, -0.995, 0.152), (5.152, -0.995, 0.08773), (5.176, -0.995, -2.462e-05), (5.152, -0.995, -0.08777), (5.088, -0.995, -0.152), (5.0, -0.995, -0.1755), (4.912, -0.995, -0.152), (4.848, -0.995, -0.08777), (4.824, -0.995, -2.468e-05), (4.848, -0.995, 0.08773), (4.912, -0.995, 0.152), (5.566, -0.995, 0.652), (5.63, -0.995, 0.5877), (5.654, -0.995, 0.5), (5.63, -0.995, 0.4122), (5.566, -0.995, 0.348), (5.478, -0.995, 0.3245), (5.39, -0.995, 0.348), (5.326, -0.995, 0.4122), (5.303, -0.995, 0.5), (5.326, -0.995, 0.5877), (5.39, -0.995, 0.652), (4.522, -0.995, -0.3245), (4.434, -0.995, -0.348), (4.37, -0.995, -0.4123), (4.346, -0.995, -0.5), (4.37, -0.995, -0.5878), (4.434, -0.995, -0.652), (4.522, -0.995, -0.6755), (4.61, -0.995, -0.652), (4.674, -0.995, -0.5878), (4.697, -0.995, -0.5), (4.674, -0.995, -0.4123), (4.61, -0.995, -0.348), (5.995, 0.4781, -0.6755), (5.995, 0.5658, -0.652), (5.995, 0.63, -0.5877), (5.995, 0.6536, -0.5), (5.995, 0.63, -0.4122), (5.995, 0.5658, -0.348), (5.995, 0.4781, -0.3245), (5.995, 0.3903, -0.348), (5.995, 0.3261, -0.4122), (5.995, 0.3026, -0.5), (5.995, 0.3261, -0.5877), (5.995, 0.3903, -0.652), (5.995, -0.4781, 0.3245), (5.995, -0.5658, 0.348), (5.995, -0.63, 0.4123), (5.995, -0.6536, 0.5), (5.995, -0.63, 0.5878), (5.995, -0.5658, 0.652), (5.995, -0.4781, 0.6755), (5.995, -0.3903, 0.652), (5.995, -0.3261, 0.5878), (5.995, -0.3026, 0.5), (5.995, -0.3261, 0.4123), (5.995, -0.3903, 0.348), (5.922, 0.9566, -0.9568), (4.038, -0.7867, -0.9622), (4.074, -0.9785, 0.8805), (4.072, -0.9807, 0.6721), (4.072, -0.981, 0.2637), (4.072, -0.981, -0.2637), (5.962, -0.7867, -0.9622), (4.072, -0.9807, -0.6721), (4.074, -0.9785, -0.8805), (4.072, 0.2635, -0.9795), (4.072, -0.6722, -0.9786), (4.074, -0.8804, -0.9743), (4.038, -0.9625, 0.7867), (4.037, -0.9637, 0.4785), (4.036, -0.9639, 7.078e-08), (4.037, -0.9637, -0.4785), (4.038, -0.9625, -0.7867), (4.043, -0.957, -0.9228), (5.922, -0.9571, -0.9568), (5.787, -0.9932, 0.8816), (5.478, -0.9932, 0.882), (5.0, -0.9933, 0.8821), (4.522, -0.9932, 0.882), (4.213, -0.9932, 0.8816), (5.787, -0.995, 0.6723), (5.479, -0.995, 0.7025), (5.0, -0.995, 0.7025), (4.496, -0.995, 0.6724), (4.213, -0.995, 0.6723), (5.787, -0.995, 0.2638), (4.213, -0.995, 0.2638), (5.787, -0.995, -0.2638), (4.213, -0.995, -0.2638), (5.787, -0.995, -0.6723), (5.504, -0.995, -0.6724), (5.0, -0.995, -0.7025), (4.521, -0.995, -0.7025), (4.213, -0.995, -0.6723), (5.787, -0.9932, -0.8816), (5.478, -0.9932, -0.882), (5.0, -0.9933, -0.8821), (4.522, -0.9932, -0.882), (4.213, -0.9932, -0.8816), (4.522, -0.9639, 0.964), (5.0, -0.9642, 0.9642), (5.478, -0.9639, 0.964), (5.786, -0.9626, 0.9627), (4.078, -0.9571, -0.9568), (4.214, -0.9626, -0.9622), (4.522, -0.9639, -0.9637), (5.0, -0.9642, -0.964), (5.478, -0.9639, -0.9637), (5.786, -0.9626, -0.9622), (4.328, -0.9808, 0.9283), (4.736, -0.9811, 0.9286), (5.264, -0.9811, 0.9287), (5.672, -0.9808, 0.9283), (5.88, -0.9785, 0.9267), (4.12, -0.9785, -0.9267), (4.328, -0.9808, -0.9283), (4.736, -0.9811, -0.9287), (5.264, -0.9811, -0.9287), (5.672, -0.9808, -0.9283), (5.88, -0.9785, -0.9267), (4.119, -0.9931, -0.7873), (4.328, -0.995, -0.7877), (4.736, -0.995, -0.7878), (5.264, -0.995, -0.7878), (5.672, -0.995, -0.7877), (5.881, -0.9931, -0.7873), (4.118, -0.9932, -0.4786), (4.298, -0.995, -0.4787), (5.672, -0.995, -0.5045), (5.882, -0.9932, -0.4786), (4.118, -0.9932, -1.319e-06), (4.298, -0.995, -1.856e-05), (5.702, -0.995, -1.828e-05), (5.882, -0.9932, -9.574e-07), (4.118, -0.9932, 0.4786), (4.328, -0.995, 0.5045), (5.702, -0.995, 0.4786), (5.882, -0.9932, 0.4786), (4.119, -0.9931, 0.7873), (4.328, -0.995, 0.7877), (4.736, -0.995, 0.7878), (5.264, -0.995, 0.7877), (5.672, -0.995, 0.7876), (5.881, -0.9931, 0.7873), (5.926, -0.8804, -0.9743), (5.787, -0.8816, -0.9871), (5.478, -0.882, -0.9902), (5.0, -0.8821, -0.9907), (4.522, -0.882, -0.9902), (4.213, -0.8816, -0.9871), (5.928, -0.6722, -0.9786), (5.787, -0.6724, -0.9936), (5.504, -0.6724, -0.9973), (5.0, -0.7025, -0.9978), (4.496, -0.6724, -0.9973), (4.213, -0.6724, -0.9936), (5.787, -0.2639, -0.995), (4.213, -0.2639, -0.995), (5.928, 0.2635, -0.9795), (5.787, 0.2636, -0.995), (4.213, 0.2636, -0.995), (5.787, 0.6721, -0.9936), (5.504, 0.6723, -0.9973), (5.0, 0.7025, -0.9978), (4.496, 0.6723, -0.9973), (4.213, 0.6721, -0.9936), (5.787, 0.8815, -0.9871), (5.478, 0.882, -0.9902), (5.0, 0.8821, -0.9907), (4.522, 0.882, -0.9902), (4.213, 0.8815, -0.9871), (5.0, 0.964, -0.964), (5.478, 0.9637, -0.9637), (5.786, 0.9621, -0.9622), (4.12, 0.9265, -0.9743), (4.736, 0.9286, -0.9795), (5.264, 0.9286, -0.9795), (5.672, 0.9282, -0.9786), (5.88, 0.9265, -0.9743), (4.119, 0.7871, -0.9871), (4.328, 0.7876, -0.9936), (4.736, 0.7877, -0.995), (5.264, 0.7877, -0.995), (5.672, 0.7876, -0.9936), (5.881, 0.7871, -0.9871), (4.118, 0.4784, -0.9902), (4.328, 0.5044, -0.9973), (5.672, 0.5044, -0.9973), (5.882, 0.4784, -0.9902), (4.118, -0.0001888, -0.9907), (4.298, -9.054e-05, -0.9978), (5.702, -9.115e-05, -0.9978), (5.882, -0.0001898, -0.9907), (4.118, -0.4787, -0.9902), (4.328, -0.5046, -0.9973), (5.672, -0.5046, -0.9973), (5.882, -0.4787, -0.9902), (4.119, -0.7873, -0.9871), (4.328, -0.7877, -0.9936), (4.736, -0.7878, -0.995), (5.264, -0.7878, -0.995), (5.672, -0.7877, -0.9936), (5.881, -0.7873, -0.9871), (4.043, -0.9227, 0.9572), (4.038, -0.7867, 0.9627), (4.074, 0.9741, -0.8805), (4.072, 0.9784, -0.6721), (4.072, 0.9793, -0.2637), (4.072, 0.9793, 0.2637), (5.962, -0.7867, 0.9627), (4.072, 0.9784, 0.6721), (4.074, 0.9741, 0.8805), (5.962, 0.962, -0.7867), (5.964, 0.9635, -0.4785), (5.964, 0.9637, -2.943e-07), (5.964, 0.9635, 0.4785), (4.074, -0.8804, 0.9788), (4.072, -0.6722, 0.981), (4.072, 0.2635, 0.9813), (4.038, 0.962, -0.7867), (4.037, 0.9635, -0.4785), (4.036, 0.9637, 1.676e-07), (4.037, 0.9635, 0.4785), (4.038, 0.962, 0.7867), (4.043, 0.9566, -0.9228), (5.926, 0.9741, -0.8805), (5.787, 0.987, -0.8816), (5.478, 0.9902, -0.882), (5.0, 0.9907, -0.8821), (4.522, 0.9902, -0.882), (4.213, 0.987, -0.8816), (5.928, 0.9784, -0.6721), (5.787, 0.9936, -0.6723), (5.504, 0.9973, -0.6724), (5.0, 0.9978, -0.7025), (4.496, 0.9973, -0.6724), (4.213, 0.9936, -0.6723), (5.928, 0.9793, -0.2637), (5.787, 0.9949, -0.2638), (4.213, 0.9949, -0.2638), (5.928, 0.9793, 0.2637), (5.787, 0.9949, 0.2638), (4.213, 0.9949, 0.2638), (5.928, 0.9784, 0.6721), (5.787, 0.9936, 0.6723), (5.504, 0.9973, 0.6724), (5.0, 0.9978, 0.7025), (4.496, 0.9973, 0.6724), (4.213, 0.9936, 0.6723), (5.787, 0.987, 0.8816), (5.478, 0.9902, 0.882), (5.0, 0.9907, 0.8821), (4.522, 0.9902, 0.882), (4.213, 0.987, 0.8816), (4.328, 0.9785, -0.9283), (4.119, 0.987, 0.7873), (4.328, 0.9936, 0.7877), (4.736, 0.995, 0.7878), (5.264, 0.995, 0.7878), (5.672, 0.9936, 0.7877), (5.881, 0.987, 0.7873), (4.118, 0.9901, 0.4786), (4.328, 0.9973, 0.5045), (5.672, 0.9973, 0.5045), (5.882, 0.9901, 0.4786), (4.118, 0.9906, 1.49e-07), (4.298, 0.9977, 3.974e-08), (5.702, 0.9977, -5.96e-07), (5.882, 0.9906, -5.774e-07), (4.118, 0.9901, -0.4786), (4.328, 0.9973, -0.5045), (5.672, 0.9973, -0.5045), (5.882, 0.9901, -0.4786), (4.119, 0.987, -0.7873), (4.328, 0.9936, -0.7877), (4.736, 0.995, -0.7878), (5.264, 0.995, -0.7878), (5.672, 0.9936, -0.7877), (5.881, 0.987, -0.7873), (5.787, 0.8815, 0.9936), (5.478, 0.882, 0.9937), (5.0, 0.8821, 0.9937), (4.522, 0.882, 0.9937), (4.213, 0.8815, 0.9936), (5.787, 0.6721, 0.9954), (5.479, 0.7024, 0.9954), (5.0, 0.7025, 0.9954), (4.521, 0.7024, 0.9954), (4.213, 0.6721, 0.9954), (5.928, 0.2635, 0.9813), (5.787, 0.2636, 0.9954), (4.213, 0.2636, 0.9954), (5.787, -0.2639, 0.9954), (4.213, -0.2639, 0.9954), (5.928, -0.6722, 0.981), (5.787, -0.6724, 0.9954), (5.479, -0.7025, 0.9954), (5.0, -0.7025, 0.9954), (4.521, -0.7025, 0.9954), (4.213, -0.6724, 0.9954), (5.926, -0.8804, 0.9788), (5.787, -0.8816, 0.9936), (5.478, -0.882, 0.9937), (5.0, -0.8821, 0.9937), (4.522, -0.882, 0.9937), (4.213, -0.8816, 0.9936), (4.078, 0.9566, 0.9572), (4.214, 0.9621, 0.9627), (4.522, 0.9637, 0.964), (5.0, 0.964, 0.9642), (5.478, 0.9637, 0.964), (5.786, 0.9621, 0.9627), (4.078, -0.9571, 0.9572), (4.12, 0.9265, 0.9788), (4.328, 0.9282, 0.981), (4.736, 0.9286, 0.9813), (5.264, 0.9286, 0.9813), (5.672, 0.9282, 0.981), (5.88, 0.9265, 0.9788), (4.12, -0.9266, 0.9788), (4.119, -0.7873, 0.9936), (4.328, -0.7877, 0.9954), (4.736, -0.7878, 0.9954), (5.264, -0.7878, 0.9954), (5.672, -0.7877, 0.9954), (5.881, -0.7873, 0.9936), (4.118, -0.4787, 0.9937), (4.298, -0.4787, 0.9954), (5.702, -0.4787, 0.9954), (5.882, -0.4787, 0.9937), (4.118, -0.0001892, 0.9937), (4.298, -9.071e-05, 0.9954), (5.702, -9.021e-05, 0.9954), (5.882, -0.0001887, 0.9937), (4.118, 0.4784, 0.9937), (4.298, 0.4786, 0.9954), (5.702, 0.4786, 0.9954), (5.882, 0.4784, 0.9937), (4.119, 0.7871, 0.9936), (4.328, 0.7876, 0.9954), (4.736, 0.7877, 0.9954), (5.264, 0.7877, 0.9954), (5.672, 0.7876, 0.9954), (5.881, 0.7871, 0.9936), (5.978, -0.9265, 0.8805), (5.981, -0.928, 0.6721), (5.981, -0.9283, 0.2637), (5.981, -0.9283, -0.2637), (5.981, -0.928, -0.6721), (5.978, -0.9265, -0.8805), (5.962, -0.9625, 0.7867), (5.964, -0.9637, 0.4785), (5.964, -0.9639, 7.078e-08), (5.964, -0.9637, -0.4785), (5.962, -0.9625, -0.7867), (5.957, 0.9566, 0.9228), (5.957, 0.9225, 0.9572), (5.957, -0.957, 0.9228), (5.978, 0.9263, 0.8805), (5.993, 0.7869, 0.8816), (5.993, 0.4783, 0.882), (5.993, -0.0001893, 0.8821), (5.993, -0.4787, 0.882), (5.993, -0.7872, 0.8816), (5.995, 0.7873, 0.6723), (5.995, 0.5043, 0.6724), (5.995, -9.103e-05, 0.7025), (5.995, -0.4786, 0.7025), (5.995, -0.7874, 0.6723), (5.995, 0.7874, 0.2638), (5.995, -0.7874, 0.2638), (5.995, 0.7874, -0.2638), (5.995, -0.7874, -0.2638), (5.995, 0.7873, -0.6723), (5.995, 0.4784, -0.7025), (5.995, -9.135e-05, -0.7025), (5.995, -0.5044, -0.6724), (5.995, -0.7874, -0.6723), (5.993, 0.7869, -0.8816), (5.993, 0.4783, -0.882), (5.993, -0.0001898, -0.8821), (5.993, -0.4787, -0.882), (5.993, -0.7872, -0.8816), (5.962, 0.7863, 0.9627), (5.962, 0.7863, -0.9622), (5.981, -0.2639, 0.9287), (5.981, 0.6717, 0.9283), (5.978, 0.8801, 0.9267), (5.981, -0.2639, -0.9287), (5.981, 0.6717, -0.9283), (5.978, 0.8801, -0.9267), (5.993, -0.8814, -0.7873), (5.995, -0.6722, -0.7877), (5.995, -0.2639, -0.7878), (5.995, 0.2636, -0.7878), (5.995, 0.672, -0.7877), (5.993, 0.8812, -0.7873), (5.993, -0.8817, -0.4786), (5.995, -0.6722, -0.5045), (5.995, 0.7022, -0.4787), (5.993, 0.8817, -0.4786), (5.993, -0.8818, -7.451e-08), (5.995, -0.7022, -9.934e-09), (5.995, 0.7022, 3.427e-07), (5.993, 0.8817, 1.304e-07), (5.993, -0.8817, 0.4786), (5.995, -0.7022, 0.4787), (5.995, 0.6721, 0.5045), (5.993, 0.8817, 0.4786), (5.993, -0.8814, 0.7873), (5.995, -0.6722, 0.7877), (5.995, -0.2639, 0.7878), (5.995, 0.2636, 0.7878), (5.995, 0.672, 0.7877), (5.993, 0.8812, 0.7873), (4.013, -0.7872, 0.8816), (4.01, -0.4787, 0.882), (4.009, -0.0001889, 0.8821), (4.01, 0.4783, 0.882), (4.013, 0.7869, 0.8816), (4.006, -0.7874, 0.6723), (4.003, -0.5044, 0.6724), (4.002, -9.022e-05, 0.7025), (4.003, 0.5043, 0.6724), (4.006, 0.7873, 0.6723), (4.005, -0.7874, 0.2638), (4.005, 0.7874, 0.2638), (4.005, -0.7874, -0.2638), (4.005, 0.7874, -0.2638), (4.006, -0.7874, -0.6723), (4.003, -0.5044, -0.6724), (4.002, -9e-05, -0.7025), (4.003, 0.5043, -0.6724), (4.006, 0.7873, -0.6723), (4.013, -0.7872, -0.8816), (4.01, -0.4787, -0.882), (4.009, -0.0001885, -0.8821), (4.01, 0.4783, -0.882), (4.013, 0.7869, -0.8816), (4.038, 0.7863, 0.9627), (4.038, 0.7863, -0.9622), (4.026, 0.8801, 0.9267), (4.022, 0.6717, 0.9283), (4.021, -0.2639, 0.9286), (4.026, 0.8801, -0.9267), (4.022, 0.6717, -0.9283), (4.021, -0.2639, -0.9287), (4.013, 0.8812, -0.7873), (4.006, 0.672, -0.7877), (4.005, 0.2636, -0.7878), (4.005, -0.2639, -0.7878), (4.006, -0.6722, -0.7877), (4.013, -0.8814, -0.7873), (4.01, 0.8817, -0.4786), (4.003, 0.6721, -0.5045), (4.003, -0.6722, -0.5045), (4.01, -0.8817, -0.4786), (4.009, 0.8817, 8.568e-08), (4.002, 0.7022, 5.96e-08), (4.002, -0.7022, 4.57e-07), (4.009, -0.8818, 3.204e-07), (4.01, 0.8817, 0.4786), (4.003, 0.6721, 0.5045), (4.003, -0.6722, 0.5045), (4.01, -0.8817, 0.4786), (4.013, 0.8812, 0.7873), (4.006, 0.672, 0.7877), (4.005, 0.2636, 0.7878), (4.005, -0.2639, 0.7878), (4.006, -0.6722, 0.7877), (4.013, -0.8814, 0.7873), (4.043, -0.9227, -0.9568), (5.957, -0.9227, -0.9568), (5.957, -0.957, -0.9228), (5.922, -0.9571, 0.9572), (4.043, -0.957, 0.9228), (5.926, -0.9785, 0.8805), (5.928, -0.9807, 0.6721), (5.928, -0.981, 0.2637), (5.928, -0.981, -0.2637), (5.928, -0.9807, -0.6721), (5.926, -0.9785, -0.8805), (4.214, -0.9626, 0.9627), (4.12, -0.9785, 0.9267), (4.078, 0.9566, -0.9568), (4.214, 0.9621, -0.9622), (4.522, 0.9637, -0.9637), (4.12, -0.9266, -0.9743), (4.328, -0.9283, -0.9786), (4.736, -0.9287, -0.9795), (5.264, -0.9287, -0.9795), (5.672, -0.9283, -0.9786), (5.88, -0.9266, -0.9743), (4.328, 0.9282, -0.9786), (5.922, 0.9566, 0.9572), (5.957, -0.9227, 0.9572), (5.962, 0.962, 0.7867), (4.043, 0.9566, 0.9228), (5.957, 0.9566, -0.9228), (5.926, 0.9741, 0.8805), (4.12, 0.9741, -0.9267), (4.736, 0.9795, -0.9287), (5.264, 0.9795, -0.9287), (5.672, 0.9785, -0.9283), (5.88, 0.9741, -0.9267), (4.12, 0.9741, 0.9267), (4.328, 0.9785, 0.9283), (4.736, 0.9795, 0.9287), (5.264, 0.9795, 0.9287), (5.672, 0.9785, 0.9283), (5.88, 0.9741, 0.9267), (4.328, -0.9283, 0.981), (4.736, -0.9287, 0.9813), (5.264, -0.9287, 0.9813), (5.672, -0.9283, 0.981), (5.88, -0.9266, 0.9788), (5.957, 0.9225, -0.9568), (5.981, 0.928, 0.6721), (5.981, 0.9283, 0.2637), (5.981, 0.9283, -0.2637), (5.981, 0.928, -0.6721), (5.978, 0.9263, -0.8805), (4.026, 0.9263, 0.8805), (4.022, 0.928, 0.6721), (4.021, 0.9283, 0.2637), (4.021, 0.9283, -0.2637), (4.022, 0.928, -0.6721), (4.026, 0.9263, -0.8805), (4.026, -0.9265, 0.8805), (4.022, -0.928, 0.6721), (4.021, -0.9283, 0.2637), (4.021, -0.9283, -0.2637), (4.022, -0.928, -0.6721), (4.026, -0.9265, -0.8805), (4.043, 0.9225, 0.9572), (4.043, 0.9225, -0.9568), (4.037, 0.4782, -0.9637), (4.036, -0.0002533, -0.964), (4.037, -0.4787, -0.9637), (5.964, 0.4782, -0.9637), (5.964, -0.0002545, -0.964), (5.964, -0.4787, -0.9637), (4.074, 0.8802, -0.9743), (4.072, 0.6718, -0.9786), (4.072, -0.264, -0.9795), (5.928, -0.264, -0.9795), (5.928, 0.6718, -0.9786), (5.926, 0.8802, -0.9743), (4.037, -0.4787, 0.964), (4.036, -0.0002537, 0.9642), (4.037, 0.4782, 0.964), (5.964, -0.4787, 0.964), (5.964, -0.0002536, 0.9642), (5.964, 0.4782, 0.964), (4.072, -0.264, 0.9813), (4.072, 0.6718, 0.981), (4.074, 0.8802, 0.9788), (5.926, 0.8802, 0.9788), (5.928, 0.6718, 0.981), (5.928, -0.264, 0.9813), (5.978, -0.8803, 0.9267), (5.981, -0.6721, 0.9283), (5.981, 0.2635, 0.9287), (5.978, -0.8803, -0.9267), (5.981, -0.6721, -0.9283), (5.981, 0.2635, -0.9287), (4.021, 0.2635, 0.9286), (4.022, -0.6721, 0.9283), (4.026, -0.8803, 0.9267), (4.021, 0.2635, -0.9287), (4.022, -0.6721, -0.9283), (4.026, -0.8803, -0.9267), (4.009, -0.7873, 0.7875), (4.006, -0.4786, 0.7877), (4.005, -0.0001362, 0.7878), (4.006, 0.4784, 0.7877), (4.009, 0.7871, 0.7875), (4.023, 0.9273, 0.787), (4.006, -0.7874, 0.4786), (4.006, 0.7874, 0.4786), (4.021, 0.9282, 0.4786), (4.005, -0.7874, 3.949e-07), (4.005, 0.7874, 6.706e-08), (4.021, 0.9283, 1.229e-07), (4.006, -0.7874, -0.4786), (4.006, 0.7874, -0.4786), (4.021, 0.9282, -0.4786), (4.009, -0.7873, -0.7875), (4.006, -0.4786, -0.7877), (4.005, -0.0001359, -0.7878), (4.006, 0.4784, -0.7877), (4.009, 0.7871, -0.7875), (4.023, 0.9273, -0.7869), (4.023, -0.7869, -0.9276), (4.021, -0.4787, -0.9285), (4.021, -0.0002266, -0.9287), (4.021, 0.4783, -0.9285), (4.023, 0.7866, -0.9276), (4.033, 0.9242, -0.9246), (4.023, -0.7869, 0.9276), (4.021, -0.4787, 0.9285), (4.021, -0.000227, 0.9287), (4.021, 0.4783, 0.9285), (4.023, 0.7866, 0.9276), (4.033, 0.9242, 0.9246), (4.033, -0.9244, 0.9246), (4.033, -0.9244, -0.9246), (4.023, -0.9274, -0.787), (4.021, -0.9282, -0.4786), (4.021, -0.9284, 2.012e-07), (4.021, -0.9282, 0.4786), (4.023, -0.9274, 0.7869), (5.995, 0.7871, 0.7875), (5.995, 0.4784, 0.7877), (5.995, -0.0001368, 0.7878), (5.995, -0.4786, 0.7877), (5.995, -0.7873, 0.7875), (5.98, -0.9274, 0.7869), (5.995, 0.7874, 0.4786), (5.995, -0.7874, 0.4786), (5.981, -0.9282, 0.4786), (5.995, 0.7874, 2.608e-07), (5.995, -0.7875, -5.215e-08), (5.981, -0.9284, -7.451e-09), (5.995, 0.7874, -0.4786), (5.995, -0.7874, -0.4786), (5.981, -0.9282, -0.4786), (5.995, 0.7871, -0.7875), (5.995, 0.4784, -0.7877), (5.995, -0.0001372, -0.7878), (5.995, -0.4786, -0.7877), (5.995, -0.7873, -0.7875), (5.98, -0.9274, -0.787), (5.98, 0.7866, -0.9276), (5.981, 0.4783, -0.9285), (5.981, -0.0002278, -0.9287), (5.981, -0.4787, -0.9285), (5.98, -0.7869, -0.9276), (5.97, -0.9244, -0.9246), (5.98, 0.7866, 0.9276), (5.981, 0.4783, 0.9285), (5.981, -0.0002271, 0.9287), (5.981, -0.4787, 0.9285), (5.98, -0.7869, 0.9276), (5.97, -0.9244, 0.9246), (5.97, 0.9242, 0.9246), (5.97, 0.9242, -0.9246), (5.98, 0.9273, -0.787), (5.981, 0.9282, -0.4786), (5.981, 0.9283, -8.568e-08), (5.981, 0.9282, 0.4786), (5.98, 0.9273, 0.7869), (5.787, 0.7874, 0.9954), (5.478, 0.7877, 0.9954), (5.0, 0.7877, 0.9954), (4.522, 0.7877, 0.9954), (4.213, 0.7874, 0.9954), (4.073, 0.7867, 0.9805), (5.787, 0.4785, 0.9954), (4.213, 0.4785, 0.9954), (4.072, 0.4783, 0.9812), (5.787, -0.0001361, 0.9954), (4.213, -0.0001366, 0.9954), (4.072, -0.0002271, 0.9813), (5.787, -0.4787, 0.9954), (4.213, -0.4787, 0.9954), (4.072, -0.4787, 0.9812), (5.787, -0.7875, 0.9954), (5.478, -0.7877, 0.9954), (5.0, -0.7878, 0.9954), (4.522, -0.7877, 0.9954), (4.213, -0.7875, 0.9954), (4.073, -0.787, 0.9805), (5.787, -0.9276, 0.9805), (5.478, -0.9285, 0.9812), (5.0, -0.9287, 0.9813), (4.522, -0.9285, 0.9812), (4.213, -0.9276, 0.9805), (4.076, -0.9245, 0.9702), (5.787, 0.9275, 0.9805), (5.478, 0.9285, 0.9812), (5.0, 0.9287, 0.9813), (4.522, 0.9285, 0.9812), (4.213, 0.9275, 0.9805), (4.076, 0.9243, 0.9702), (5.787, 0.991, -0.7875), (5.478, 0.9945, -0.7877), (5.0, 0.9951, -0.7878), (4.522, 0.9945, -0.7877), (4.213, 0.991, -0.7875), (4.073, 0.9767, -0.7869), (5.787, 0.9944, -0.4786), (4.213, 0.9944, -0.4786), (4.072, 0.979, -0.4786), (5.787, 0.995, -5.96e-07), (4.213, 0.995, 8.941e-08), (4.072, 0.9794, 1.751e-07), (5.787, 0.9944, 0.4786), (4.213, 0.9944, 0.4786), (4.072, 0.979, 0.4786), (5.787, 0.991, 0.7875), (5.478, 0.9945, 0.7877), (5.0, 0.9951, 0.7878), (4.522, 0.9945, 0.7877), (4.213, 0.991, 0.7875), (4.073, 0.9767, 0.787), (5.787, 0.9768, 0.9276), (5.478, 0.9791, 0.9285), (5.0, 0.9795, 0.9287), (4.522, 0.9791, 0.9285), (4.213, 0.9768, 0.9276), (4.076, 0.9675, 0.9246), (5.787, 0.9768, -0.9276), (5.478, 0.9791, -0.9285), (5.0, 0.9795, -0.9287), (4.522, 0.9791, -0.9285), (4.213, 0.9768, -0.9276), (4.076, 0.9675, -0.9246), (5.924, 0.9675, -0.9246), (5.924, 0.9675, 0.9246), (5.927, 0.9767, 0.7869), (5.928, 0.979, 0.4786), (5.928, 0.9794, -4.508e-07), (5.928, 0.979, -0.4786), (5.927, 0.9767, -0.787), (5.927, 0.7867, 0.9805), (5.928, 0.4783, 0.9812), (5.928, -0.0002268, 0.9813), (5.928, -0.4787, 0.9812), (5.927, -0.787, 0.9805), (5.924, -0.9245, 0.9702), (5.924, 0.9243, 0.9702), (5.787, -0.7875, -0.991), (5.478, -0.7877, -0.9945), (5.0, -0.7878, -0.9951), (4.522, -0.7877, -0.9945), (4.213, -0.7875, -0.991), (4.073, -0.787, -0.9769), (5.787, -0.4787, -0.9945), (4.213, -0.4787, -0.9945), (4.072, -0.4787, -0.9792), (5.787, -0.0001371, -0.9951), (4.213, -0.0001363, -0.9951), (4.072, -0.0002267, -0.9795), (5.787, 0.4785, -0.9945), (4.213, 0.4785, -0.9945), (4.072, 0.4783, -0.9792), (5.787, 0.7874, -0.991), (5.478, 0.7877, -0.9945), (5.0, 0.7877, -0.9951), (4.522, 0.7877, -0.9945), (4.213, 0.7874, -0.991), (4.073, 0.7867, -0.9769), (5.787, 0.9275, -0.9769), (5.478, 0.9285, -0.9792), (5.0, 0.9287, -0.9795), (4.522, 0.9285, -0.9792), (4.213, 0.9275, -0.9769), (4.076, 0.9243, -0.9677), (5.787, -0.9276, -0.9769), (5.478, -0.9285, -0.9792), (5.0, -0.9287, -0.9795), (4.522, -0.9285, -0.9792), (4.213, -0.9276, -0.9769), (4.076, -0.9245, -0.9677), (5.787, -0.995, 0.7875), (5.478, -0.995, 0.7877), (5.0, -0.995, 0.7878), (4.522, -0.995, 0.7877), (4.213, -0.995, 0.7875), (4.073, -0.9802, 0.7869), (5.787, -0.995, 0.4786), (4.213, -0.995, 0.4786), (4.072, -0.9809, 0.4786), (5.787, -0.995, -9.827e-06), (4.213, -0.995, -1.016e-05), (4.072, -0.981, 0.0), (5.787, -0.995, -0.4786), (4.213, -0.995, -0.4787), (4.072, -0.9809, -0.4786), (5.787, -0.995, -0.7875), (5.478, -0.995, -0.7877), (5.0, -0.995, -0.7878), (4.522, -0.995, -0.7877), (4.213, -0.995, -0.7875), (4.073, -0.9802, -0.787), (5.787, -0.9803, -0.9276), (5.478, -0.981, -0.9285), (5.0, -0.9811, -0.9287), (4.522, -0.981, -0.9285), (4.213, -0.9803, -0.9276), (4.076, -0.97, -0.9246), (5.787, -0.9803, 0.9276), (5.478, -0.981, 0.9285), (5.0, -0.9811, 0.9287), (4.522, -0.981, 0.9285), (4.213, -0.9803, 0.9276), (4.076, -0.97, 0.9246), (5.924, -0.97, 0.9246), (5.924, -0.97, -0.9246), (5.927, -0.9802, -0.787), (5.928, -0.9809, -0.4786), (5.928, -0.981, 2.012e-07), (5.928, -0.9809, 0.4786), (5.927, -0.9802, 0.7869), (5.927, -0.787, -0.9769), (5.928, -0.4787, -0.9792), (5.928, -0.0002278, -0.9795), (5.928, 0.4783, -0.9792), (5.927, 0.7867, -0.9769), (5.924, 0.9243, -0.9677), (5.924, -0.9245, -0.9677)], [], [(1183, 844, 10, 446), (1182, 888, 253, 919), (1181, 756, 252, 918), (1180, 911, 12, 530), (1179, 912, 251, 917), (1178, 913, 13, 522), (1177, 434, 14, 516), (1176, 722, 204, 848), (1175, 723, 205, 849), (1174, 724, 206, 850), (1173, 725, 207, 851), (1172, 726, 208, 852), (1171, 845, 209, 853), (1170, 729, 211, 846), (1169, 855, 202, 684), (1168, 481, 51, 854), (1167, 482, 52, 471), (1166, 483, 53, 472), (1165, 484, 54, 473), (1164, 485, 55, 474), (1163, 486, 50, 436), (1162, 487, 49, 470), (1161, 488, 48, 469), (1160, 489, 47, 468), (1159, 490, 46, 467), (1158, 491, 45, 466), (1157, 492, 44, 435), (1156, 493, 43, 465), (1155, 494, 42, 464), (1154, 495, 41, 463), (1153, 496, 40, 462), (1152, 497, 39, 461), (1151, 498, 38, 433), (1150, 499, 37, 460), (391, 368, 23), (42, 463, 41, 35, 36), (462, 40, 500), (1149, 501, 33, 459), (1148, 502, 32, 432), (1147, 503, 31, 458), (37, 36, 30, 31, 503), (381, 368, 391, 390, 389, 388, 387, 386, 385, 384, 383, 382), (35, 34, 504, 28, 29), (1146, 505, 27, 457), (1145, 506, 26, 431), (1144, 507, 25, 456), (507, 455, 25), (30, 29, 23, 454, 24), (1143, 509, 21, 452), (1142, 510, 20, 430), (1141, 511, 19, 451), (1140, 512, 18, 450), (1139, 513, 17, 449), (1138, 514, 16, 448), (1137, 515, 15, 447), (1136, 859, 56, 475), (1135, 860, 57, 476), (1134, 861, 58, 477), (1133, 862, 59, 478), (1132, 863, 60, 479), (1131, 864, 61, 480), (1130, 546, 97, 914), (1129, 865, 96, 542), (1128, 547, 95, 541), (1127, 548, 94, 540), (1126, 549, 93, 539), (1125, 550, 92, 538), (1124, 551, 91, 915), (1123, 552, 90, 537), (1122, 553, 89, 536), (1121, 554, 88, 535), (1120, 555, 87, 534), (1119, 556, 86, 533), (1118, 557, 85, 437), (1117, 558, 84, 532), (536, 89, 83, 84, 558), (89, 535, 88, 82, 83), (534, 87, 559), (1116, 560, 80, 531), (1115, 561, 79, 916), (1114, 562, 78, 529), (84, 83, 77, 78, 562), (83, 82, 76, 77), (82, 81, 563, 75, 76), (1113, 564, 74, 528), (1112, 565, 73, 438), (1111, 566, 72, 527), (566, 526, 72), (77, 76, 70, 525, 71), (524, 567, 69), (1110, 568, 68, 523), (1109, 569, 67, 439), (1108, 570, 66, 521), (1107, 571, 65, 520), (1106, 572, 64, 519), (1105, 573, 63, 518), (1104, 574, 62, 517), (1103, 728, 210, 866), (1102, 867, 120, 672), (1101, 581, 121, 666), (1100, 923, 248, 931), (1099, 924, 122, 661), (1098, 925, 249, 930), (1097, 755, 250, 929), (1096, 584, 103, 597), (1095, 585, 106, 603), (1094, 586, 107, 609), (1093, 587, 108, 612), (1092, 868, 109, 615), (1091, 727, 203, 871), (1090, 870, 0, 428), (1089, 872, 98, 856), (1088, 626, 159, 857), (1087, 873, 99, 858), (1086, 874, 100, 543), (1085, 875, 101, 544), (1084, 876, 102, 545), (1083, 877, 158, 583), (1082, 878, 157, 625), (1081, 879, 156, 624), (1080, 880, 155, 623), (1079, 881, 154, 622), (1078, 882, 153, 621), (1077, 627, 152, 582), (1076, 628, 151, 620), (1075, 629, 150, 619), (1074, 630, 149, 618), (1073, 631, 148, 617), (1072, 632, 147, 616), (1071, 633, 146, 580), (1070, 634, 145, 614), (619, 150, 144, 145, 634), (150, 618, 149, 143, 144), (617, 148, 635), (1069, 636, 141, 613), (1068, 637, 140, 579), (1067, 638, 139, 611), (145, 144, 138, 139, 638), (144, 143, 137, 138), (143, 142, 639, 136, 137), (1066, 640, 135, 610), (1065, 641, 134, 578), (1064, 642, 133, 608), (642, 607, 133), (138, 137, 131, 606, 132), (605, 643, 130), (1063, 644, 129, 604), (1062, 645, 128, 577), (1061, 646, 127, 602), (1060, 647, 126, 601), (1059, 648, 125, 600), (1058, 649, 124, 599), (1057, 650, 123, 598), (1056, 685, 196, 678), (1055, 686, 197, 679), (1054, 687, 198, 680), (1053, 688, 199, 681), (1052, 689, 200, 682), (1051, 690, 201, 683), (1050, 691, 195, 588), (1049, 883, 194, 677), (1048, 884, 193, 676), (1047, 885, 192, 675), (1046, 886, 191, 674), (1045, 887, 190, 673), (1044, 692, 189, 589), (1043, 693, 188, 671), (1042, 694, 187, 670), (1041, 695, 186, 669), (1040, 696, 185, 668), (1039, 697, 184, 667), (1038, 698, 183, 926), (1037, 699, 182, 665), (187, 669, 186, 180, 181), (1036, 701, 178, 664), (1035, 702, 177, 590), (1034, 703, 176, 663), (181, 180, 174, 175), (1033, 705, 172, 662), (1032, 706, 171, 927), (1031, 707, 170, 660), (175, 174, 168, 658, 169), (1030, 709, 166, 656), (1029, 710, 165, 928), (1028, 711, 164, 655), (1027, 712, 163, 654), (1026, 713, 162, 653), (1025, 714, 161, 652), (1024, 715, 160, 651), (1023, 868, 203, 730), (1022, 587, 109, 889), (1021, 586, 108, 890), (1020, 585, 107, 891), (1019, 584, 106, 892), (1018, 870, 103, 893), (1017, 727, 210, 728), (1016, 932, 120, 867), (1015, 933, 121, 581), (1014, 757, 248, 923), (1013, 934, 122, 924), (1012, 758, 249, 925), (1011, 759, 250, 755), (1010, 935, 247, 721), (1009, 936, 246, 754), (1008, 760, 245, 753), (1007, 937, 244, 752), (1006, 761, 243, 751), (1005, 762, 242, 750), (1004, 763, 241, 720), (1003, 764, 240, 749), (1002, 765, 239, 748), (1001, 766, 238, 747), (1000, 767, 237, 746), (999, 768, 236, 745), (998, 769, 235, 719), (997, 770, 234, 744), (748, 239, 233, 234, 770), (239, 747, 238, 232, 233), (405, 406, 407, 408, 409, 410, 411, 412, 413, 414, 415, 404), (996, 772, 230, 743), (995, 773, 229, 718), (994, 774, 228, 742), (234, 233, 227, 228, 774), (233, 232, 226, 227), (232, 231, 775, 225, 226), (993, 776, 224, 741), (992, 777, 223, 717), (991, 778, 222, 740), (415, 238, 404), (227, 226, 220, 738, 221), (737, 779, 219), (990, 780, 218, 736), (989, 781, 217, 716), (988, 782, 216, 735), (987, 783, 215, 734), (986, 784, 214, 733), (985, 785, 213, 732), (984, 786, 212, 731), (983, 440, 1, 900), (982, 441, 2, 901), (981, 442, 3, 902), (980, 443, 4, 903), (979, 444, 8, 904), (978, 445, 9, 905), (977, 847, 104, 575), (976, 813, 290, 906), (975, 814, 291, 811), (974, 938, 116, 922), (973, 815, 292, 921), (972, 939, 115, 920), (971, 940, 114, 576), (970, 816, 289, 899), (969, 817, 288, 810), (968, 941, 287, 809), (967, 818, 286, 808), (966, 942, 285, 807), (965, 943, 284, 806), (964, 819, 283, 898), (963, 820, 282, 805), (962, 821, 281, 804), (961, 822, 280, 803), (960, 823, 279, 802), (959, 824, 278, 801), (958, 825, 277, 897), (957, 826, 276, 800), (804, 281, 275, 276, 826), (281, 803, 280, 274, 275), (802, 279, 827), (956, 828, 272, 799), (955, 829, 271, 896), (954, 830, 270, 798), (276, 275, 269, 270, 830), (275, 274, 268, 269), (274, 273, 831, 267, 268), (953, 832, 266, 797), (952, 833, 265, 895), (951, 834, 264, 796), (834, 795, 264), (269, 268, 262, 794, 263), (793, 835, 261), (950, 836, 260, 792), (949, 837, 259, 894), (948, 838, 258, 791), (947, 839, 257, 790), (946, 840, 256, 789), (945, 841, 255, 788), (944, 842, 254, 787), (657, 168, 296), (323, 296, 343, 341, 339, 337, 335, 333, 331, 329, 327, 325), (343, 296, 168), (351, 352, 185), (341, 343, 168), (339, 341, 168), (168, 174, 339), (337, 339, 174), (174, 335, 337), (313, 180, 311), (313, 315, 180), (315, 317, 180), (174, 180, 317), (317, 319, 174), (319, 321, 174), (321, 299, 174), (299, 173, 174), (299, 301, 173), (301, 303, 173), (305, 173, 303), (296, 167, 657), (347, 344, 359, 358, 357, 356, 355, 354, 353, 352, 351, 349), (305, 307, 179), (307, 309, 179), (352, 353, 185), (309, 311, 179), (179, 311, 180), (349, 351, 179), (349, 179, 347), (347, 179, 344), (301, 299, 321, 319, 317, 315, 313, 311, 309, 307, 305, 303), (180, 344, 179), (344, 180, 359), (359, 180, 358), (358, 180, 357), (180, 186, 357), (185, 353, 354), (186, 356, 357), (355, 356, 186), (354, 355, 186), (708, 167, 327), (327, 173, 708), (296, 323, 167), (323, 325, 167), (325, 327, 167), (704, 173, 305), (327, 329, 173), (329, 331, 173), (331, 333, 173), (173, 333, 174), (174, 333, 335), (179, 704, 305), (324, 322, 320, 318, 316, 314, 312, 310, 308, 306, 304, 350), (304, 169, 350), (297, 188, 360), (306, 169, 304), (308, 169, 306), (169, 308, 175), (310, 175, 308), (175, 310, 312), (334, 336, 181), (334, 181, 332), (332, 181, 330), (175, 330, 181), (330, 175, 328), (328, 175, 326), (326, 175, 348), (348, 175, 176), (348, 176, 346), (346, 176, 345), (342, 345, 176), (700, 179, 351), (300, 298, 297, 360, 361, 362, 363, 364, 365, 366, 367, 302), (342, 182, 340), (340, 182, 338), (360, 188, 361), (338, 182, 336), (182, 181, 336), (298, 182, 297), (298, 300, 182), (300, 302, 182), (346, 345, 342, 340, 338, 336, 334, 332, 330, 328, 326, 348), (181, 182, 302), (302, 367, 181), (367, 366, 181), (366, 365, 181), (181, 365, 187), (188, 362, 361), (187, 365, 364), (363, 187, 364), (362, 187, 363), (185, 700, 351), (354, 668, 185), (350, 170, 324), (324, 170, 322), (322, 170, 320), (186, 668, 354), (320, 176, 318), (318, 176, 316), (316, 176, 314), (176, 175, 314), (175, 312, 314), (395, 43, 396), (390, 391, 23), (389, 390, 23), (23, 29, 389), (388, 389, 29), (29, 387, 388), (376, 36, 375), (376, 377, 36), (377, 378, 36), (30, 36, 378), (378, 379, 30), (379, 380, 30), (380, 369, 30), (369, 29, 30), (369, 370, 29), (370, 371, 29), (372, 29, 371), (35, 29, 372), (393, 394, 395, 396, 397, 398, 399, 400, 401, 402, 403, 392), (372, 373, 35), (373, 374, 35), (396, 43, 397), (374, 375, 35), (35, 375, 36), (394, 37, 395), (394, 393, 37), (393, 392, 37), (370, 369, 380, 379, 378, 377, 376, 375, 374, 373, 372, 371), (36, 37, 392), (392, 403, 36), (403, 402, 36), (402, 401, 36), (36, 401, 42), (43, 398, 397), (42, 401, 400), (399, 42, 400), (398, 42, 399), (368, 381, 22), (381, 382, 22), (382, 383, 22), (37, 499, 395), (383, 384, 28), (384, 385, 28), (385, 386, 28), (28, 386, 29), (29, 386, 387), (771, 231, 407), (419, 420, 222), (414, 238, 415), (413, 238, 414), (238, 413, 232), (412, 232, 413), (232, 412, 411), (417, 416, 427, 426, 425, 424, 423, 422, 421, 420, 419, 418), (420, 421, 222), (418, 419, 228), (418, 228, 417), (417, 228, 416), (227, 416, 228), (416, 227, 427), (427, 227, 426), (426, 227, 425), (227, 221, 425), (222, 421, 422), (221, 424, 425), (423, 424, 221), (422, 423, 221), (237, 771, 407), (404, 746, 237), (404, 237, 405), (405, 237, 406), (406, 237, 407), (238, 746, 404), (407, 231, 408), (408, 231, 409), (409, 231, 410), (231, 232, 410), (232, 411, 410), (841, 944, 787, 255), (261, 792, 944, 841), (792, 260, 842, 944), (840, 945, 788, 256), (262, 793, 945, 840), (793, 261, 841, 945), (839, 946, 789, 257), (263, 794, 946, 839), (794, 262, 840, 946), (838, 947, 790, 258), (264, 795, 947, 838), (795, 263, 839, 947), (837, 948, 791, 259), (265, 796, 948, 837), (796, 264, 838, 948), (595, 949, 894, 118), (117, 895, 949, 595), (895, 265, 837, 949), (835, 950, 792, 261), (267, 797, 950, 835), (797, 266, 836, 950), (268, 267, 835, 793, 262), (270, 269, 263, 795, 834), (833, 951, 796, 265), (271, 798, 951, 833), (798, 270, 834, 951), (594, 952, 895, 117), (113, 896, 952, 594), (896, 271, 833, 952), (831, 953, 797, 267), (273, 799, 953, 831), (799, 272, 832, 953), (829, 954, 798, 271), (277, 800, 954, 829), (800, 276, 830, 954), (593, 955, 896, 113), (112, 897, 955, 593), (897, 277, 829, 955), (827, 956, 799, 273), (279, 801, 956, 827), (801, 278, 828, 956), (280, 802, 827, 273, 274), (282, 804, 826), (825, 957, 800, 277), (283, 805, 957, 825), (805, 282, 826, 957), (592, 958, 897, 112), (111, 898, 958, 592), (898, 283, 825, 958), (823, 959, 801, 279), (285, 806, 959, 823), (806, 284, 824, 959), (822, 960, 802, 280), (286, 807, 960, 822), (807, 285, 823, 960), (821, 961, 803, 281), (287, 808, 961, 821), (808, 286, 822, 961), (820, 962, 804, 282), (288, 809, 962, 820), (809, 287, 821, 962), (819, 963, 805, 283), (289, 810, 963, 819), (810, 288, 820, 963), (591, 964, 898, 111), (110, 899, 964, 591), (899, 289, 819, 964), (942, 965, 806, 285), (6, 429, 965, 942), (429, 7, 943, 965), (818, 966, 807, 286), (295, 910, 966, 818), (910, 6, 942, 966), (941, 967, 808, 287), (5, 909, 967, 941), (909, 295, 818, 967), (817, 968, 809, 288), (294, 908, 968, 817), (908, 5, 941, 968), (816, 969, 810, 289), (293, 812, 969, 816), (812, 294, 817, 969), (596, 970, 899, 110), (119, 907, 970, 596), (907, 293, 816, 970), (939, 971, 576, 115), (255, 787, 971, 939), (787, 254, 940, 971), (815, 972, 920, 292), (256, 788, 972, 815), (788, 255, 939, 972), (938, 973, 921, 116), (257, 789, 973, 938), (789, 256, 815, 973), (814, 974, 922, 291), (258, 790, 974, 814), (790, 257, 938, 974), (813, 975, 811, 290), (259, 791, 975, 813), (791, 258, 814, 975), (869, 976, 906, 105), (118, 894, 976, 869), (894, 259, 813, 976), (940, 977, 575, 114), (254, 900, 977, 940), (900, 1, 847, 977), (943, 978, 905, 284), (7, 843, 978, 943), (843, 11, 445, 978), (824, 979, 904, 278), (284, 905, 979, 824), (905, 9, 444, 979), (828, 980, 903, 272), (278, 904, 980, 828), (904, 8, 443, 980), (832, 981, 902, 266), (272, 903, 981, 832), (903, 4, 442, 981), (836, 982, 901, 260), (266, 902, 982, 836), (902, 3, 441, 982), (842, 983, 900, 254), (260, 901, 983, 842), (901, 2, 440, 983), (785, 984, 731, 213), (219, 736, 984, 785), (736, 218, 786, 984), (784, 985, 732, 214), (220, 737, 985, 784), (737, 219, 785, 985), (783, 986, 733, 215), (221, 738, 986, 783), (738, 220, 784, 986), (782, 987, 734, 216), (222, 739, 987, 782), (739, 221, 783, 987), (781, 988, 735, 217), (223, 740, 988, 781), (740, 222, 782, 988), (722, 989, 716, 204), (205, 717, 989, 722), (717, 223, 781, 989), (779, 990, 736, 219), (225, 741, 990, 779), (741, 224, 780, 990), (226, 225, 779, 737, 220), (777, 991, 740, 223), (229, 742, 991, 777), (742, 228, 778, 991), (723, 992, 717, 205), (206, 718, 992, 723), (718, 229, 777, 992), (775, 993, 741, 225), (231, 743, 993, 775), (743, 230, 776, 993), (773, 994, 742, 229), (235, 744, 994, 773), (744, 234, 774, 994), (724, 995, 718, 206), (207, 719, 995, 724), (719, 235, 773, 995), (771, 996, 743, 231), (237, 745, 996, 771), (745, 236, 772, 996), (240, 748, 770), (769, 997, 744, 235), (241, 749, 997, 769), (749, 240, 770, 997), (725, 998, 719, 207), (208, 720, 998, 725), (720, 241, 769, 998), (767, 999, 745, 237), (243, 750, 999, 767), (750, 242, 768, 999), (766, 1000, 746, 238), (244, 751, 1000, 766), (751, 243, 767, 1000), (765, 1001, 747, 239), (245, 752, 1001, 765), (752, 244, 766, 1001), (764, 1002, 748, 240), (246, 753, 1002, 764), (753, 245, 765, 1002), (763, 1003, 749, 241), (247, 754, 1003, 763), (754, 246, 764, 1003), (726, 1004, 720, 208), (209, 721, 1004, 726), (721, 247, 763, 1004), (761, 1005, 750, 243), (252, 756, 1005, 761), (756, 253, 762, 1005), (937, 1006, 751, 244), (12, 911, 1006, 937), (911, 252, 761, 1006), (760, 1007, 752, 245), (251, 912, 1007, 760), (912, 12, 937, 1007), (936, 1008, 753, 246), (13, 913, 1008, 936), (913, 251, 760, 1008), (935, 1009, 754, 247), (14, 434, 1009, 935), (434, 13, 936, 1009), (845, 1010, 721, 209), (10, 844, 1010, 845), (844, 14, 935, 1010), (758, 1011, 755, 249), (213, 731, 1011, 758), (731, 212, 759, 1011), (934, 1012, 925, 122), (214, 732, 1012, 934), (732, 213, 758, 1012), (757, 1013, 924, 248), (215, 733, 1013, 757), (733, 214, 934, 1013), (933, 1014, 923, 121), (216, 734, 1014, 933), (734, 215, 757, 1014), (932, 1015, 581, 120), (217, 735, 1015, 932), (735, 216, 933, 1015), (729, 1016, 867, 211), (204, 716, 1016, 729), (716, 217, 932, 1016), (759, 1017, 728, 250), (212, 730, 1017, 759), (730, 203, 727, 1017), (762, 1018, 893, 242), (253, 888, 1018, 762), (888, 0, 870, 1018), (768, 1019, 892, 236), (242, 893, 1019, 768), (893, 103, 584, 1019), (772, 1020, 891, 230), (236, 892, 1020, 772), (892, 106, 585, 1020), (776, 1021, 890, 224), (230, 891, 1021, 776), (891, 107, 586, 1021), (780, 1022, 889, 218), (224, 890, 1022, 780), (890, 108, 587, 1022), (786, 1023, 730, 212), (218, 889, 1023, 786), (889, 109, 868, 1023), (714, 1024, 651, 161), (167, 656, 1024, 714), (656, 166, 715, 1024), (713, 1025, 652, 162), (168, 657, 1025, 713), (657, 167, 714, 1025), (712, 1026, 653, 163), (169, 658, 1026, 712), (658, 168, 713, 1026), (711, 1027, 654, 164), (170, 659, 1027, 711), (659, 169, 712, 1027), (710, 1028, 655, 165), (171, 660, 1028, 710), (660, 170, 711, 1028), (811, 1029, 928, 290), (291, 927, 1029, 811), (927, 171, 710, 1029), (708, 1030, 656, 167), (173, 662, 1030, 708), (662, 172, 709, 1030), (706, 1031, 660, 171), (177, 663, 1031, 706), (663, 176, 707, 1031), (922, 1032, 927, 291), (116, 590, 1032, 922), (590, 177, 706, 1032), (704, 1033, 662, 173), (179, 664, 1033, 704), (664, 178, 705, 1033), (702, 1034, 663, 177), (183, 665, 1034, 702), (665, 182, 703, 1034), (921, 1035, 590, 116), (292, 926, 1035, 921), (926, 183, 702, 1035), (700, 1036, 664, 179), (185, 667, 1036, 700), (667, 184, 701, 1036), (698, 1037, 665, 183), (189, 671, 1037, 698), (671, 188, 699, 1037), (920, 1038, 926, 292), (115, 589, 1038, 920), (589, 189, 698, 1038), (696, 1039, 667, 185), (191, 673, 1039, 696), (673, 190, 697, 1039), (695, 1040, 668, 186), (192, 674, 1040, 695), (674, 191, 696, 1040), (694, 1041, 669, 187), (193, 675, 1041, 694), (675, 192, 695, 1041), (693, 1042, 670, 188), (194, 676, 1042, 693), (676, 193, 694, 1042), (692, 1043, 671, 189), (195, 677, 1043, 692), (677, 194, 693, 1043), (576, 1044, 589, 115), (114, 588, 1044, 576), (588, 195, 692, 1044), (886, 1045, 673, 191), (54, 474, 1045, 886), (474, 55, 887, 1045), (885, 1046, 674, 192), (53, 473, 1046, 885), (473, 54, 886, 1046), (884, 1047, 675, 193), (52, 472, 1047, 884), (472, 53, 885, 1047), (883, 1048, 676, 194), (51, 471, 1048, 883), (471, 52, 884, 1048), (691, 1049, 677, 195), (202, 854, 1049, 691), (854, 51, 883, 1049), (575, 1050, 588, 114), (104, 684, 1050, 575), (684, 202, 691, 1050), (689, 1051, 683, 200), (161, 651, 1051, 689), (651, 160, 690, 1051), (688, 1052, 682, 199), (162, 652, 1052, 688), (652, 161, 689, 1052), (687, 1053, 681, 198), (163, 653, 1053, 687), (653, 162, 688, 1053), (686, 1054, 680, 197), (164, 654, 1054, 686), (654, 163, 687, 1054), (685, 1055, 679, 196), (165, 655, 1055, 685), (655, 164, 686, 1055), (906, 1056, 678, 105), (290, 928, 1056, 906), (928, 165, 685, 1056), (649, 1057, 598, 124), (130, 604, 1057, 649), (604, 129, 650, 1057), (648, 1058, 599, 125), (131, 605, 1058, 648), (605, 130, 649, 1058), (647, 1059, 600, 126), (132, 606, 1059, 647), (606, 131, 648, 1059), (646, 1060, 601, 127), (133, 607, 1060, 646), (607, 132, 647, 1060), (645, 1061, 602, 128), (134, 608, 1061, 645), (608, 133, 646, 1061), (591, 1062, 577, 110), (111, 578, 1062, 591), (578, 134, 645, 1062), (643, 1063, 604, 130), (136, 610, 1063, 643), (610, 135, 644, 1063), (137, 136, 643, 605, 131), (139, 138, 132, 607, 642), (641, 1064, 608, 134), (140, 611, 1064, 641), (611, 139, 642, 1064), (592, 1065, 578, 111), (112, 579, 1065, 592), (579, 140, 641, 1065), (639, 1066, 610, 136), (142, 613, 1066, 639), (613, 141, 640, 1066), (637, 1067, 611, 140), (146, 614, 1067, 637), (614, 145, 638, 1067), (593, 1068, 579, 112), (113, 580, 1068, 593), (580, 146, 637, 1068), (635, 1069, 613, 142), (148, 616, 1069, 635), (616, 147, 636, 1069), (149, 617, 635, 142, 143), (151, 619, 634), (633, 1070, 614, 146), (152, 620, 1070, 633), (620, 151, 634, 1070), (594, 1071, 580, 113), (117, 582, 1071, 594), (582, 152, 633, 1071), (631, 1072, 616, 148), (154, 621, 1072, 631), (621, 153, 632, 1072), (630, 1073, 617, 149), (155, 622, 1073, 630), (622, 154, 631, 1073), (629, 1074, 618, 150), (156, 623, 1074, 629), (623, 155, 630, 1074), (628, 1075, 619, 151), (157, 624, 1075, 628), (624, 156, 629, 1075), (627, 1076, 620, 152), (158, 625, 1076, 627), (625, 157, 628, 1076), (595, 1077, 582, 117), (118, 583, 1077, 595), (583, 158, 627, 1077), (881, 1078, 621, 154), (200, 683, 1078, 881), (683, 201, 882, 1078), (880, 1079, 622, 155), (199, 682, 1079, 880), (682, 200, 881, 1079), (879, 1080, 623, 156), (198, 681, 1080, 879), (681, 199, 880, 1080), (878, 1081, 624, 157), (197, 680, 1081, 878), (680, 198, 879, 1081), (877, 1082, 625, 158), (196, 679, 1082, 877), (679, 197, 878, 1082), (869, 1083, 583, 118), (105, 678, 1083, 869), (678, 196, 877, 1083), (875, 1084, 545, 101), (124, 598, 1084, 875), (598, 123, 876, 1084), (874, 1085, 544, 100), (125, 599, 1085, 874), (599, 124, 875, 1085), (873, 1086, 543, 99), (126, 600, 1086, 873), (600, 125, 874, 1086), (626, 1087, 858, 159), (127, 601, 1087, 626), (601, 126, 873, 1087), (872, 1088, 857, 98), (128, 602, 1088, 872), (602, 127, 626, 1088), (596, 1089, 856, 119), (110, 577, 1089, 596), (577, 128, 872, 1089), (876, 1090, 428, 102), (123, 597, 1090, 876), (597, 103, 870, 1090), (882, 1091, 871, 153), (201, 866, 1091, 882), (866, 210, 727, 1091), (632, 1092, 615, 147), (153, 871, 1092, 632), (871, 203, 868, 1092), (636, 1093, 612, 141), (147, 615, 1093, 636), (615, 109, 587, 1093), (640, 1094, 609, 135), (141, 612, 1094, 640), (612, 108, 586, 1094), (644, 1095, 603, 129), (135, 609, 1095, 644), (609, 107, 585, 1095), (650, 1096, 597, 123), (129, 603, 1096, 650), (603, 106, 584, 1096), (715, 1097, 929, 160), (166, 930, 1097, 715), (930, 249, 755, 1097), (709, 1098, 930, 166), (172, 661, 1098, 709), (661, 122, 925, 1098), (705, 1099, 661, 172), (178, 931, 1099, 705), (931, 248, 924, 1099), (701, 1100, 931, 178), (184, 666, 1100, 701), (666, 121, 923, 1100), (697, 1101, 666, 184), (190, 672, 1101, 697), (672, 120, 581, 1101), (887, 1102, 672, 190), (55, 846, 1102, 887), (846, 211, 867, 1102), (690, 1103, 866, 201), (160, 929, 1103, 690), (929, 250, 728, 1103), (573, 1104, 517, 63), (69, 523, 1104, 573), (523, 68, 574, 1104), (572, 1105, 518, 64), (70, 524, 1105, 572), (524, 69, 573, 1105), (571, 1106, 519, 65), (71, 525, 1106, 571), (525, 70, 572, 1106), (570, 1107, 520, 66), (72, 526, 1107, 570), (526, 71, 571, 1107), (569, 1108, 521, 67), (73, 527, 1108, 569), (527, 72, 570, 1108), (429, 1109, 439, 7), (6, 438, 1109, 429), (438, 73, 569, 1109), (567, 1110, 523, 69), (75, 528, 1110, 567), (528, 74, 568, 1110), (76, 75, 567, 524, 70), (78, 77, 71, 526, 566), (565, 1111, 527, 73), (79, 529, 1111, 565), (529, 78, 566, 1111), (910, 1112, 438, 6), (295, 916, 1112, 910), (916, 79, 565, 1112), (563, 1113, 528, 75), (81, 531, 1113, 563), (531, 80, 564, 1113), (561, 1114, 529, 79), (85, 532, 1114, 561), (532, 84, 562, 1114), (909, 1115, 916, 295), (5, 437, 1115, 909), (437, 85, 561, 1115), (559, 1116, 531, 81), (87, 533, 1116, 559), (533, 86, 560, 1116), (88, 534, 559, 81, 82), (90, 536, 558), (557, 1117, 532, 85), (91, 537, 1117, 557), (537, 90, 558, 1117), (908, 1118, 437, 5), (294, 915, 1118, 908), (915, 91, 557, 1118), (555, 1119, 533, 87), (93, 538, 1119, 555), (538, 92, 556, 1119), (554, 1120, 534, 88), (94, 539, 1120, 554), (539, 93, 555, 1120), (553, 1121, 535, 89), (95, 540, 1121, 553), (540, 94, 554, 1121), (552, 1122, 536, 90), (96, 541, 1122, 552), (541, 95, 553, 1122), (551, 1123, 537, 91), (97, 542, 1123, 551), (542, 96, 552, 1123), (812, 1124, 915, 294), (293, 914, 1124, 812), (914, 97, 551, 1124), (549, 1125, 538, 93), (101, 545, 1125, 549), (545, 102, 550, 1125), (548, 1126, 539, 94), (100, 544, 1126, 548), (544, 101, 549, 1126), (547, 1127, 540, 95), (99, 543, 1127, 547), (543, 100, 548, 1127), (865, 1128, 541, 96), (159, 858, 1128, 865), (858, 99, 547, 1128), (546, 1129, 542, 97), (98, 857, 1129, 546), (857, 159, 865, 1129), (907, 1130, 914, 293), (119, 856, 1130, 907), (856, 98, 546, 1130), (863, 1131, 480, 60), (63, 517, 1131, 863), (517, 62, 864, 1131), (862, 1132, 479, 59), (64, 518, 1132, 862), (518, 63, 863, 1132), (861, 1133, 478, 58), (65, 519, 1133, 861), (519, 64, 862, 1133), (860, 1134, 477, 57), (66, 520, 1134, 860), (520, 65, 861, 1134), (859, 1135, 476, 56), (67, 521, 1135, 859), (521, 66, 860, 1135), (843, 1136, 475, 11), (7, 439, 1136, 843), (439, 67, 859, 1136), (514, 1137, 447, 16), (22, 452, 1137, 514), (452, 21, 515, 1137), (513, 1138, 448, 17), (23, 453, 1138, 513), (453, 22, 514, 1138), (512, 1139, 449, 18), (24, 454, 1139, 512), (454, 23, 513, 1139), (511, 1140, 450, 19), (25, 455, 1140, 511), (455, 24, 512, 1140), (510, 1141, 451, 20), (26, 456, 1141, 510), (456, 25, 511, 1141), (440, 1142, 430, 1), (2, 431, 1142, 440), (431, 26, 510, 1142), (508, 1143, 452, 22), (28, 457, 1143, 508), (457, 27, 509, 1143), (31, 30, 24, 455, 507), (506, 1144, 456, 26), (32, 458, 1144, 506), (458, 31, 507, 1144), (441, 1145, 431, 2), (3, 432, 1145, 441), (432, 32, 506, 1145), (504, 1146, 457, 28), (34, 459, 1146, 504), (459, 33, 505, 1146), (502, 1147, 458, 32), (38, 460, 1147, 502), (460, 37, 503, 1147), (442, 1148, 432, 3), (4, 433, 1148, 442), (433, 38, 502, 1148), (500, 1149, 459, 34), (40, 461, 1149, 500), (461, 39, 501, 1149), (41, 462, 500, 34, 35), (498, 1150, 460, 38), (44, 465, 1150, 498), (465, 43, 499, 1150), (443, 1151, 433, 4), (8, 435, 1151, 443), (435, 44, 498, 1151), (496, 1152, 461, 40), (46, 466, 1152, 496), (466, 45, 497, 1152), (495, 1153, 462, 41), (47, 467, 1153, 495), (467, 46, 496, 1153), (494, 1154, 463, 42), (48, 468, 1154, 494), (468, 47, 495, 1154), (493, 1155, 464, 43), (49, 469, 1155, 493), (469, 48, 494, 1155), (492, 1156, 465, 44), (50, 470, 1156, 492), (470, 49, 493, 1156), (444, 1157, 435, 8), (9, 436, 1157, 444), (436, 50, 492, 1157), (490, 1158, 466, 46), (60, 480, 1158, 490), (480, 61, 491, 1158), (489, 1159, 467, 47), (59, 479, 1159, 489), (479, 60, 490, 1159), (488, 1160, 468, 48), (58, 478, 1160, 488), (478, 59, 489, 1160), (487, 1161, 469, 49), (57, 477, 1161, 487), (477, 58, 488, 1161), (486, 1162, 470, 50), (56, 476, 1162, 486), (476, 57, 487, 1162), (445, 1163, 436, 9), (11, 475, 1163, 445), (475, 56, 486, 1163), (484, 1164, 474, 54), (16, 447, 1164, 484), (447, 15, 485, 1164), (483, 1165, 473, 53), (17, 448, 1165, 483), (448, 16, 484, 1165), (482, 1166, 472, 52), (18, 449, 1166, 482), (449, 17, 483, 1166), (481, 1167, 471, 51), (19, 450, 1167, 481), (450, 18, 482, 1167), (855, 1168, 854, 202), (20, 451, 1168, 855), (451, 19, 481, 1168), (847, 1169, 684, 104), (1, 430, 1169, 847), (430, 20, 855, 1169), (485, 1170, 846, 55), (15, 848, 1170, 485), (848, 204, 729, 1170), (491, 1171, 853, 45), (61, 446, 1171, 491), (446, 10, 845, 1171), (497, 1172, 852, 39), (45, 853, 1172, 497), (853, 209, 726, 1172), (501, 1173, 851, 33), (39, 852, 1173, 501), (852, 208, 725, 1173), (505, 1174, 850, 27), (33, 851, 1174, 505), (851, 207, 724, 1174), (509, 1175, 849, 21), (27, 850, 1175, 509), (850, 206, 723, 1175), (515, 1176, 848, 15), (21, 849, 1176, 515), (849, 205, 722, 1176), (574, 1177, 516, 62), (68, 522, 1177, 574), (522, 13, 434, 1177), (568, 1178, 522, 68), (74, 917, 1178, 568), (917, 251, 913, 1178), (564, 1179, 917, 74), (80, 530, 1179, 564), (530, 12, 912, 1179), (560, 1180, 530, 80), (86, 918, 1180, 560), (918, 252, 911, 1180), (556, 1181, 918, 86), (92, 919, 1181, 556), (919, 253, 756, 1181), (550, 1182, 919, 92), (102, 428, 1182, 550), (428, 0, 888, 1182), (864, 1183, 446, 61), (62, 516, 1183, 864), (516, 14, 844, 1183), (170, 350, 659), (350, 169, 659), (170, 707, 320), (320, 707, 176), (176, 703, 342), (342, 703, 182), (182, 699, 297), (297, 699, 188), (188, 670, 362), (362, 670, 187), (395, 499, 43), (43, 464, 398), (398, 464, 42), (23, 368, 453), (368, 22, 453), (22, 383, 508), (383, 28, 508), (419, 778, 228), (778, 419, 222), (222, 422, 739), (422, 221, 739)])
me_cube.polygons.foreach_set('use_smooth', [True] * 1224)
me_cube.polygons.foreach_set('material_index', [0, 0, 0, 0, 0, 0, 0, 0, 0, 0, 0, 0, 0, 0, 0, 0, 0, 0, 0, 0, 0, 0, 0, 0, 0, 0, 0, 0, 0, 0, 0, 0, 0, 0, 0, 0, 0, 0, 0, 0, 0, 1, 0, 0, 0, 0, 0, 0, 0, 0, 0, 0, 0, 0, 0, 0, 0, 0, 0, 0, 0, 0, 0, 0, 0, 0, 0, 0, 0, 0, 0, 0, 0, 0, 0, 0, 0, 0, 0, 0, 0, 0, 0, 0, 0, 0, 0, 0, 0, 0, 0, 0, 0, 0, 0, 0, 0, 0, 0, 0, 0, 0, 0, 0, 0, 0, 0, 0, 0, 0, 0, 0, 0, 0, 0, 0, 0, 0, 0, 0, 0, 0, 0, 0, 0, 0, 0, 0, 0, 0, 0, 0, 0, 0, 0, 0, 0, 0, 0, 0, 0, 0, 0, 0, 0, 0, 0, 0, 0, 0, 0, 0, 0, 0, 0, 0, 0, 0, 0, 0, 0, 0, 0, 0, 0, 0, 0, 0, 0, 0, 0, 0, 0, 0, 0, 0, 0, 0, 0, 0, 0, 0, 0, 0, 0, 0, 0, 0, 0, 0, 0, 0, 0, 0, 0, 0, 0, 0, 0, 0, 0, 0, 0, 0, 0, 0, 0, 0, 0, 0, 0, 0, 0, 0, 0, 0, 0, 0, 1, 0, 0, 0, 0, 0, 0, 0, 0, 0, 0, 0, 0, 0, 0, 0, 0, 0, 0, 0, 0, 0, 0, 0, 0, 0, 0, 0, 0, 0, 0, 0, 0, 0, 0, 0, 0, 0, 0, 0, 0, 0, 0, 0, 0, 0, 0, 0, 0, 0, 0, 0, 0, 0, 0, 0, 0, 0, 0, 0, 0, 0, 0, 0, 0, 0, 0, 0, 0, 0, 1, 0, 0, 0, 0, 0, 0, 0, 0, 0, 0, 0, 0, 0, 0, 0, 0, 0, 0, 0, 1, 0, 0, 0, 0, 0, 0, 0, 0, 1, 0, 0, 0, 0, 0, 0, 0, 0, 0, 0, 0, 0, 0, 0, 0, 0, 0, 0, 0, 0, 0, 1, 0, 0, 0, 0, 0, 0, 0, 0, 0, 0, 0, 0, 0, 0, 0, 0, 0, 0, 0, 1, 0, 0, 0, 0, 0, 0, 0, 0, 1, 0, 0, 0, 0, 0, 0, 0, 0, 0, 0, 0, 0, 0, 0, 0, 0, 0, 0, 0, 0, 0, 0, 0, 0, 0, 0, 0, 0, 0, 0, 0, 0, 0, 0, 0, 0, 0, 0, 1, 0, 0, 0, 0, 0, 0, 0, 0, 1, 0, 0, 0, 0, 0, 0, 0, 0, 0, 0, 0, 0, 0, 0, 0, 0, 0, 0, 0, 0, 0, 0, 0, 0, 0, 1, 0, 0, 0, 0, 0, 0, 0, 0, 0, 0, 0, 0, 0, 0, 0, 0, 0, 0, 0, 0, 0, 0, 0, 0, 0, 0, 0, 0, 0, 0, 0, 0, 0, 0, 0, 0, 0, 0, 0, 0, 0, 0, 0, 0, 0, 0, 0, 0, 0, 0, 0, 0, 0, 0, 0, 0, 0, 0, 0, 0, 0, 0, 0, 0, 0, 0, 0, 0, 0, 0, 0, 0, 0, 0, 0, 0, 0, 0, 0, 0, 0, 0, 0, 0, 0, 0, 0, 0, 0, 0, 0, 0, 0, 0, 0, 0, 0, 0, 0, 0, 0, 0, 0, 0, 0, 0, 0, 0, 0, 0, 0, 0, 0, 0, 0, 0, 0, 0, 0, 0, 0, 0, 0, 0, 0, 0, 0, 0, 0, 0, 0, 0, 0, 0, 0, 0, 0, 0, 0, 0, 0, 0, 0, 0, 0, 0, 0, 0, 0, 0, 0, 0, 0, 0, 0, 0, 0, 0, 0, 0, 0, 0, 0, 0, 0, 0, 0, 0, 0, 0, 0, 0, 0, 0, 0, 0, 0, 0, 0, 0, 0, 0, 0, 0, 0, 0, 0, 0, 0, 0, 0, 0, 0, 0, 0, 0, 0, 0, 0, 0, 0, 0, 0, 0, 0, 0, 0, 0, 0, 0, 0, 0, 0, 0, 0, 0, 0, 0, 0, 0, 0, 0, 0, 0, 0, 0, 0, 0, 0, 0, 0, 0, 0, 0, 0, 0, 0, 0, 0, 0, 0, 0, 0, 0, 0, 0, 0, 0, 0, 0, 0, 0, 0, 0, 0, 0, 0, 0, 0, 0, 0, 0, 0, 0, 0, 0, 0, 0, 0, 0, 0, 0, 0, 0, 0, 0, 0, 0, 0, 0, 0, 0, 0, 0, 0, 0, 0, 0, 0, 0, 0, 0, 0, 0, 0, 0, 0, 0, 0, 0, 0, 0, 0, 0, 0, 0, 0, 0, 0, 0, 0, 0, 0, 0, 0, 0, 0, 0, 0, 0, 0, 0, 0, 0, 0, 0, 0, 0, 0, 0, 0, 0, 0, 0, 0, 0, 0, 0, 0, 0, 0, 0, 0, 0, 0, 0, 0, 0, 0, 0, 0, 0, 0, 0, 0, 0, 0, 0, 0, 0, 0, 0, 0, 0, 0, 0, 0, 0, 0, 0, 0, 0, 0, 0, 0, 0, 0, 0, 0, 0, 0, 0, 0, 0, 0, 0, 0, 0, 0, 0, 0, 0, 0, 0, 0, 0, 0, 0, 0, 0, 0, 0, 0, 0, 0, 0, 0, 0, 0, 0, 0, 0, 0, 0, 0, 0, 0, 0, 0, 0, 0, 0, 0, 0, 0, 0, 0, 0, 0, 0, 0, 0, 0, 0, 0, 0, 0, 0, 0, 0, 0, 0, 0, 0, 0, 0, 0, 0, 0, 0, 0, 0, 0, 0, 0, 0, 0, 0, 0, 0, 0, 0, 0, 0, 0, 0, 0, 0, 0, 0, 0, 0, 0, 0, 0, 0, 0, 0, 0, 0, 0, 0, 0, 0, 0, 0, 0, 0, 0, 0, 0, 0, 0, 0, 0, 0, 0, 0, 0, 0, 0, 0, 0, 0, 0, 0, 0, 0, 0, 0, 0, 0, 0, 0, 0, 0, 0, 0, 0, 0, 0, 0, 0, 0, 0, 0, 0, 0, 0, 0, 0, 0, 0, 0, 0, 0, 0, 0, 0, 0, 0, 0, 0, 0, 0, 0, 0, 0, 0, 0, 0, 0, 0, 0, 0, 0, 0, 0, 0, 0, 0, 0, 0, 0, 0, 0, 0, 0, 0, 0, 0, 0, 0, 0, 0, 0, 0, 0, 0, 0, 0, 0, 0, 0, 0, 0, 0, 0, 0, 0, 0, 0, 0, 0, 0, 0, 0, 0, 0, 0, 0, 0, 0, 0, 0, 0, 0, 0, 0, 0, 0, 0, 0, 0, 0, 0, 0, 0, 0, 0, 0, 0, 0, 0, 0, 0, 0, 0, 0, 0, 0, 0, 0, 0, 0, 0, 0, 0, 0, 0, 0, 0, 0, 0, 0, 0, 0, 0, 0, 0, 0, 0, 0, 0, 0, 0, 0, 0, 0, 0, 0, 0, 0, 0, 0, 0, 0, 0, 0, 0, 0, 0, 0, 0, 0, 0, 0, 0, 0, 0, 0, 0, 0, 0, 0, 0, 0, 0, 0, 0, 0, 0, 0, 0, 0, 0, 0, 0, 0, 0, 0, 0, 0, 0, 0, 0, 0, 0, 0, 0, 0, 0, 0, 0, 0, 0, 0, 0, 0, 0, 0, 0, 0, 0, 0, 0, 0, 0, 0, 0, 0, 0, 0, 0, 0, 0, 0, 0, 0, 0, 0, 0, 0, 0, 0, 0, 0, 0, 0, 0, 0, 0, 0, 0, 0, 0, 0, 0, 0, 0, 0, 0, 0, 0, 0, 0, 0, 0, 0, 0, 0, 0, 0, 0, 0, 0, 0, 0, 0, 0, 0])
me_cube.materials.append(mat_material)
me_cube.materials.append(mat_material_001)
me_cube.use_remesh_preserve_volume = False
me_cube.use_remesh_preserve_attributes = False
me_cube.use_mirror_vertex_groups = False
me_cube.update()

# ---- objects
ob_plane = bpy.data.objects.new('Plane', me_plane)
ob_cube = bpy.data.objects.new('Cube', me_cube)
ob_lamp = bpy.data.objects.new('Lamp', light_lamp)
ob_camera = bpy.data.objects.new('Camera', cam_camera)

# ---- transforms, parenting, visibility, modifiers, constraints
ob_plane.location = (0.0, 0.0, 0.0)
ob_plane.lineart.crease_threshold = 0.0
_m = ob_plane.modifiers.new('EdgeSplit', 'EDGE_SPLIT')
_m.split_angle = 0.7191
ob_cube.location = (0.0, 0.0, 0.0)
ob_cube.lock_rotations_4d = False
ob_cube.empty_display_type = 'ARROWS'
ob_cube.hide_viewport = True
ob_cube.lineart.crease_threshold = 0.0
ob_lamp.location = (2.971, -4.152, 2.896)
ob_lamp.rotation_euler = (0.9555, 0.03317, 0.6072)
ob_lamp.lock_rotations_4d = False
ob_lamp.empty_display_type = 'ARROWS'
ob_lamp.color = (0.0, 0.0, 0.0, 0.0)
ob_lamp.lineart.crease_threshold = 0.0
ob_camera.location = (4.199, -4.126, 2.787)
ob_camera.rotation_euler = (1.109, -1.013e-06, 0.8149)
ob_camera.lock_rotations_4d = False
ob_camera.empty_display_type = 'ARROWS'
ob_camera.color = (0.0, 0.0, 0.0, 0.0)
ob_camera.display_type = 'WIRE'
ob_camera.lineart.crease_threshold = 0.0

# ---- collection membership
col_collection_1.objects.link(ob_plane)
col_collection_1.objects.link(ob_cube)
col_collection_1.objects.link(ob_lamp)
col_collection_1.objects.link(ob_camera)

# ---- scene / render settings (as saved in the file)
scene.camera = ob_camera
scene.frame_start = 1; scene.frame_end = 250; scene.frame_set(2)
scene.render.engine = 'CYCLES'
scene.render.resolution_percentage = 50
scene.render.dither_intensity = 0.0
scene.cycles.use_denoising = False
scene.cycles.samples = 128
scene.cycles.sampling_pattern = 'TABULATED_SOBOL'
scene.cycles.use_adaptive_sampling = False
scene.cycles.use_light_tree = False
scene.cycles.blur_glossy = 0.0
scene.cycles.sample_clamp_indirect = 0.0
scene.view_settings.view_transform = 'Standard'
bpy.context.view_layer.update()
